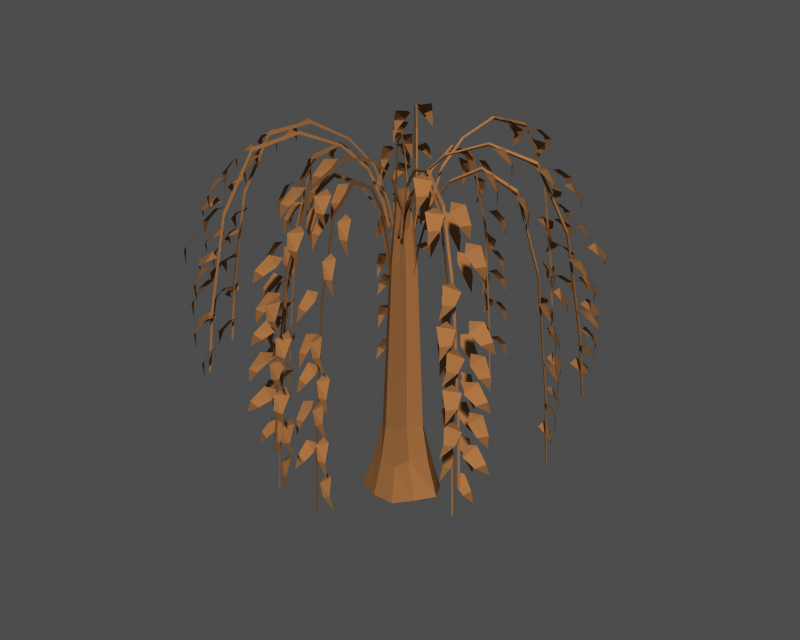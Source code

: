# Source: tree.blend  (saved by Blender 2.27.0; exported with 4.5.12 LTS)
import bpy
from mathutils import Matrix  # noqa: F401  (used for matrix-valued properties, if any)

bpy.ops.wm.read_factory_settings(use_empty=True)
scene = bpy.context.scene
scene.name = '1'

# ---- collections
col_collection_1 = bpy.data.collections.new('Collection 1'); scene.collection.children.link(col_collection_1)
col_collection_2 = bpy.data.collections.new('Collection 2'); scene.collection.children.link(col_collection_2)
col_collection_3 = bpy.data.collections.new('Collection 3'); scene.collection.children.link(col_collection_3)
col_collection_4 = bpy.data.collections.new('Collection 4'); scene.collection.children.link(col_collection_4)
col_collection_5 = bpy.data.collections.new('Collection 5'); scene.collection.children.link(col_collection_5)
col_collection_6 = bpy.data.collections.new('Collection 6'); scene.collection.children.link(col_collection_6)
col_collection_7 = bpy.data.collections.new('Collection 7'); scene.collection.children.link(col_collection_7)
col_collection_8 = bpy.data.collections.new('Collection 8'); scene.collection.children.link(col_collection_8)
col_collection_9 = bpy.data.collections.new('Collection 9'); scene.collection.children.link(col_collection_9)
col_collection_10 = bpy.data.collections.new('Collection 10'); scene.collection.children.link(col_collection_10)
col_collection_11 = bpy.data.collections.new('Collection 11'); scene.collection.children.link(col_collection_11)
col_collection_12 = bpy.data.collections.new('Collection 12'); scene.collection.children.link(col_collection_12)
col_collection_13 = bpy.data.collections.new('Collection 13'); scene.collection.children.link(col_collection_13)
col_collection_14 = bpy.data.collections.new('Collection 14'); scene.collection.children.link(col_collection_14)
col_collection_15 = bpy.data.collections.new('Collection 15'); scene.collection.children.link(col_collection_15)
col_collection_16 = bpy.data.collections.new('Collection 16'); scene.collection.children.link(col_collection_16)
col_collection_17 = bpy.data.collections.new('Collection 17'); scene.collection.children.link(col_collection_17)
col_collection_18 = bpy.data.collections.new('Collection 18'); scene.collection.children.link(col_collection_18)
col_collection_19 = bpy.data.collections.new('Collection 19'); scene.collection.children.link(col_collection_19)
col_collection_20 = bpy.data.collections.new('Collection 20'); scene.collection.children.link(col_collection_20)

# ---- materials (node trees are filled in below, after node groups)
mat_brown = bpy.data.materials.new('Brown')
mat_brown.alpha_threshold = 0.0
mat_brown.preview_render_type = 'FLAT'
mat_brown.diffuse_color = (0.5569, 0.3765, 0.2196, 1.0)
mat_brown.roughness = 0.0
mat_brown.line_color = (0.0, 0.0, 0.0, 1.0)

# ---- material node trees

# ---- meshes
me_mesh = bpy.data.meshes.new('Mesh')
me_mesh.from_pydata([(0.2066, 0.1288, -1.107), (0.2583, 0.02759, -1.107), (0.1802, -0.08893, -1.107), (0.097, -0.1903, -1.107), (-0.04056, -0.1936, -1.107), (-0.176, -0.1358, -1.107), (-0.09031, -0.02963, -1.107), (-0.05198, 0.07885, -1.107), (0.08404, 0.1442, -1.107), (0.1671, 0.08576, -0.8723), (0.2057, 0.01159, -0.8723), (0.1167, -0.05815, -0.8723), (0.08533, -0.149, -0.8723), (-0.01733, -0.1539, -0.8723), (-0.1034, -0.114, -0.8723), (-0.07179, -0.02813, -0.8723), (-0.02584, 0.05228, -0.8723), (0.07566, 0.07691, -0.8834), (0.141, 0.03607, -0.6484), (0.171, 0.001495, -0.6373), (0.09797, -0.05639, -0.6373), (0.07765, -0.122, -0.6373), (-0.001965, -0.1271, -0.6373), (-0.05563, -0.08945, -0.6373), (-0.03051, -0.03043, -0.6373), (-0.008556, 0.0343, -0.6373), (0.07013, 0.06974, -0.6373), (0.1118, 0.006104, 0.3708), (0.1312, -0.009094, 0.3754), (0.07957, -0.04382, 0.3754), (0.07061, -0.08923, 0.3754), (0.01896, -0.09249, 0.3754), (-0.01585, -0.0681, 0.3754), (0.006229, -0.02887, 0.3754), (0.01467, 0.01219, 0.3754), (0.06575, 0.03518, 0.3754), (0.08078, -0.02184, 0.7883), (0.0891, -0.02989, 0.7994), (0.0755, -0.04777, 0.7994), (0.06321, -0.06417, 0.7994), (0.0411, -0.06557, 0.7994), (0.02623, -0.05513, 0.7994), (0.03521, -0.03835, 0.7994), (0.03928, -0.02079, 0.7994), (0.06114, -0.01095, 0.7994), (-0.1266, -0.8165, 0.3009), (-0.08696, -0.8514, 0.3077), (-0.07816, -0.9038, 0.2178), (-0.0634, -0.8987, 0.1282), (-0.1218, -0.894, 0.2009), (-0.1513, -0.86, 0.263), (-0.08831, -0.7113, 0.6921), (-0.04753, -0.7445, 0.682), (-0.0499, -0.7944, 0.5874), (-0.0485, -0.7866, 0.4954), (-0.09516, -0.7862, 0.5874), (-0.1162, -0.755, 0.6609), (-0.1331, -0.805, -0.09222), (-0.09397, -0.8402, -0.08264), (-0.08337, -0.8931, -0.1714), (-0.06648, -0.8884, -0.26), (-0.1266, -0.8831, -0.191), (-0.1573, -0.8485, -0.1311), (-0.1134, -0.8129, -0.2959), (-0.07259, -0.8461, -0.306), (-0.07493, -0.896, -0.4005), (-0.07351, -0.8882, -0.4926), (-0.1202, -0.8878, -0.4005), (-0.1413, -0.8566, -0.327), (-0.1034, -0.7949, 0.07172), (-0.06264, -0.8281, 0.06165), (-0.06501, -0.878, -0.0329), (-0.06359, -0.8702, -0.125), (-0.1103, -0.8699, -0.0329), (-0.1314, -0.8386, 0.04053), (-0.06802, -0.5621, 0.8409), (-0.02725, -0.5953, 0.8308), (-0.02958, -0.6452, 0.7363), (-0.02817, -0.6374, 0.6442), (-0.07486, -0.637, 0.7363), (-0.09592, -0.6058, 0.8098), (-0.1171, -0.7843, -0.5448), (-0.07819, -0.8195, -0.5336), (-0.06664, -0.8727, -0.6217), (-0.04856, -0.8683, -0.7098), (-0.1095, -0.8625, -0.6428), (-0.1409, -0.8278, -0.5842), (-0.1505, -0.7369, 0.4857), (-0.1997, -0.7546, 0.4999), (-0.2279, -0.8095, 0.4252), (-0.2416, -0.8093, 0.3349), (-0.1838, -0.8175, 0.4081), (-0.1432, -0.7897, 0.4614), (-0.1423, -0.5848, 0.8403), (-0.1922, -0.6023, 0.8374), (-0.2092, -0.6593, 0.7581), (-0.2096, -0.6614, 0.6652), (-0.1639, -0.6675, 0.7581), (-0.1319, -0.6381, 0.823), (-0.1656, -0.8403, -0.7646), (-0.1592, -0.8468, -0.7672), (-0.1573, -0.8364, -0.762), (-0.1604, -0.8105, -0.3114), (-0.1535, -0.8166, -0.3043), (-0.1518, -0.8071, -0.3185), (-0.1464, -0.7299, 0.403), (-0.1382, -0.7351, 0.4162), (-0.1369, -0.728, 0.3898), (-0.123, -0.6005, 0.845), (-0.1144, -0.604, 0.8593), (-0.1137, -0.6003, 0.8307), (-0.08945, -0.4147, 0.9535), (-0.0804, -0.4161, 0.9651), (-0.08049, -0.4165, 0.9418), (-0.06018, -0.2531, 0.8681), (-0.0509, -0.2526, 0.8757), (-0.0517, -0.2569, 0.8603), (-0.04113, -0.1483, 0.7067), (-0.03173, -0.1461, 0.7113), (-0.03307, -0.1537, 0.7021), (-0.03051, -0.09022, 0.4677), (-0.0211, -0.08687, 0.4705), (-0.0229, -0.09664, 0.4647), (-0.02671, -0.06955, 0.3081), (-0.01739, -0.06585, 0.3103), (-0.01928, -0.07627, 0.306), (-0.148, -0.7708, 0.09564), (-0.1968, -0.7885, 0.1128), (-0.2268, -0.8431, 0.03931), (-0.2427, -0.8425, -0.05011), (-0.1832, -0.851, 0.01929), (-0.1413, -0.8234, 0.07037), (-0.1732, -0.7929, -0.1037), (-0.2232, -0.8105, -0.1066), (-0.2402, -0.8674, -0.186), (-0.2406, -0.8696, -0.2789), (-0.1949, -0.8756, -0.186), (-0.1628, -0.8463, -0.1211), (-0.1692, -0.7336, 0.2529), (-0.2191, -0.7511, 0.25), (-0.2361, -0.8081, 0.1707), (-0.2365, -0.8102, 0.07776), (-0.1908, -0.8162, 0.1707), (-0.1588, -0.7869, 0.2355), (-0.1065, -0.4242, 0.9453), (-0.1565, -0.4417, 0.9423), (-0.1735, -0.4987, 0.863), (-0.1739, -0.5009, 0.77), (-0.1282, -0.5069, 0.863), (-0.09617, -0.4775, 0.9279), (-0.1646, -0.7945, -0.3564), (-0.2131, -0.8123, -0.3378), (-0.2441, -0.8667, -0.4106), (-0.2612, -0.8659, -0.4995), (-0.2008, -0.8746, -0.4321), (-0.1582, -0.8471, -0.3823), (0.1592, -0.8219, 0.3009), (0.2083, -0.8412, 0.3077), (0.2346, -0.8875, 0.2178), (0.2467, -0.8776, 0.1282), (0.1902, -0.8932, 0.2009), (0.1508, -0.8713, 0.263), (0.1592, -0.71, 0.6921), (0.2089, -0.7273, 0.682), (0.2237, -0.775, 0.5874), (0.2224, -0.7672, 0.4954), (0.1783, -0.7828, 0.5874), (0.1479, -0.7606, 0.6609), (0.1491, -0.8134, -0.09222), (0.1979, -0.8331, -0.08264), (0.226, -0.8792, -0.1714), (0.2403, -0.869, -0.26), (0.182, -0.8845, -0.191), (0.1413, -0.8626, -0.1311), (0.1704, -0.8141, -0.2959), (0.22, -0.8313, -0.306), (0.2349, -0.879, -0.4005), (0.2335, -0.8712, -0.4926), (0.1896, -0.8868, -0.4005), (0.1591, -0.8647, -0.327), (0.1736, -0.7938, 0.07172), (0.2232, -0.811, 0.06165), (0.2381, -0.8587, -0.0329), (0.2368, -0.8509, -0.125), (0.1928, -0.8665, -0.0329), (0.1623, -0.8444, 0.04053), (0.1272, -0.5629, 0.8409), (0.1769, -0.5801, 0.8308), (0.1918, -0.6278, 0.7363), (0.1904, -0.62, 0.6442), (0.1464, -0.6356, 0.7363), (0.1159, -0.6135, 0.8098), (0.1571, -0.7884, -0.5448), (0.2057, -0.8083, -0.5336), (0.2347, -0.8543, -0.6217), (0.2503, -0.844, -0.7098), (0.191, -0.8594, -0.6428), (0.1496, -0.8374, -0.5842), (0.1095, -0.7554, 0.4857), (0.06939, -0.7888, 0.4999), (0.06165, -0.8501, 0.4252), (0.0486, -0.8545, 0.3349), (0.1057, -0.8425, 0.4081), (0.1344, -0.8025, 0.4614), (0.0652, -0.6096, 0.8403), (0.02427, -0.6431, 0.8374), (0.02779, -0.7025, 0.7581), (0.02818, -0.7046, 0.6652), (0.07317, -0.6947, 0.7581), (0.0932, -0.6561, 0.823), (0.1307, -0.8576, -0.7646), (0.139, -0.8616, -0.7672), (0.1372, -0.8511, -0.762), (0.1254, -0.8279, -0.3114), (0.134, -0.8313, -0.3043), (0.1323, -0.8218, -0.3185), (0.111, -0.7474, 0.403), (0.1205, -0.7494, 0.4162), (0.1192, -0.7423, 0.3898), (0.08866, -0.6178, 0.845), (0.09797, -0.6181, 0.8593), (0.09732, -0.6145, 0.8307), (0.05666, -0.4317, 0.9535), (0.06569, -0.43, 0.9651), (0.06572, -0.4303, 0.9418), (0.02895, -0.2699, 0.8681), (0.03746, -0.2662, 0.8757), (0.0382, -0.2705, 0.8603), (0.01096, -0.1648, 0.7067), (0.01906, -0.1595, 0.7113), (0.02037, -0.1672, 0.7021), (0.001072, -0.1066, 0.4677), (0.008747, -0.1003, 0.4705), (0.01045, -0.1101, 0.4647), (-0.002415, -0.08591, 0.3081), (0.00507, -0.07926, 0.3103), (0.006863, -0.08969, 0.306), (0.1234, -0.7863, 0.09564), (0.0837, -0.8197, 0.1128), (0.07416, -0.8813, 0.03931), (0.05896, -0.8861, -0.05011), (0.1178, -0.8738, 0.01929), (0.1478, -0.8335, 0.07037), (0.1073, -0.8158, -0.1037), (0.06638, -0.8493, -0.1066), (0.0699, -0.9087, -0.186), (0.07029, -0.9109, -0.2789), (0.1152, -0.9009, -0.186), (0.1353, -0.8624, -0.1211), (0.0908, -0.7586, 0.2529), (0.04987, -0.7921, 0.25), (0.05339, -0.8515, 0.1707), (0.05378, -0.8537, 0.07776), (0.09877, -0.8437, 0.1707), (0.1188, -0.8052, 0.2355), (0.04386, -0.4465, 0.9453), (0.002895, -0.48, 0.9423), (0.006443, -0.5394, 0.863), (0.006802, -0.5415, 0.77), (0.0518, -0.5316, 0.863), (0.07186, -0.493, 0.9279), (0.1159, -0.8143, -0.3564), (0.07647, -0.8476, -0.3378), (0.06594, -0.9094, -0.4106), (0.04955, -0.9144, -0.4995), (0.1093, -0.9019, -0.4321), (0.1399, -0.8616, -0.3823), (0.699, -0.3788, 0.3009), (0.7458, -0.3543, 0.3077), (0.7979, -0.3649, 0.2178), (0.7984, -0.3493, 0.1282), (0.7731, -0.4022, 0.2009), (0.7307, -0.4175, 0.263), (0.6145, -0.3054, 0.6921), (0.6601, -0.2792, 0.682), (0.7059, -0.2993, 0.5874), (0.6991, -0.2952, 0.4954), (0.682, -0.3386, 0.5874), (0.6453, -0.3471, 0.6609), (0.686, -0.3808, -0.09222), (0.7328, -0.3568, -0.08264), (0.786, -0.3659, -0.1714), (0.7877, -0.3485, -0.26), (0.7612, -0.4027, -0.191), (0.718, -0.4189, -0.1311), (0.7004, -0.3652, -0.2959), (0.746, -0.339, -0.306), (0.7918, -0.3591, -0.4005), (0.785, -0.355, -0.4926), (0.7679, -0.3984, -0.4005), (0.7312, -0.4069, -0.327), (0.6872, -0.3494, 0.07172), (0.7328, -0.3233, 0.06165), (0.7785, -0.3434, -0.0329), (0.7717, -0.3393, -0.125), (0.7547, -0.3827, -0.0329), (0.718, -0.3912, 0.04053), (0.4825, -0.2329, 0.8409), (0.5281, -0.2068, 0.8308), (0.5739, -0.2269, 0.7363), (0.5671, -0.2227, 0.6442), (0.55, -0.2662, 0.7363), (0.5133, -0.2747, 0.8098), (0.6723, -0.3584, -0.5448), (0.7192, -0.3347, -0.5336), (0.7729, -0.343, -0.6217), (0.7754, -0.3245, -0.7098), (0.7481, -0.3794, -0.6428), (0.7044, -0.3962, -0.5842), (0.6161, -0.3727, 0.4857), (0.6151, -0.4248, 0.4999), (0.6562, -0.4709, 0.4252), (0.6511, -0.4836, 0.3349), (0.6794, -0.4326, 0.4081), (0.668, -0.3847, 0.4614), (0.4771, -0.3104, 0.8403), (0.4755, -0.3633, 0.8374), (0.5226, -0.3996, 0.7581), (0.5245, -0.4007, 0.6652), (0.5465, -0.3602, 0.7581), (0.5306, -0.3198, 0.823), (0.7072, -0.4237, -0.7646), (0.7157, -0.4201, -0.7672), (0.7066, -0.4146, -0.762), (0.6813, -0.4082, -0.3114), (0.6895, -0.4039, -0.3043), (0.6813, -0.399, -0.3185), (0.6112, -0.3662, 0.403), (0.6189, -0.3605, 0.4162), (0.6127, -0.3567, 0.3898), (0.4987, -0.2981, 0.845), (0.505, -0.2913, 0.8593), (0.5018, -0.2894, 0.8307), (0.3372, -0.2001, 0.9535), (0.3418, -0.1922, 0.9651), (0.3421, -0.1924, 0.9418), (0.1969, -0.1149, 0.8681), (0.1997, -0.1061, 0.8757), (0.2035, -0.1083, 0.8603), (0.1058, -0.05957, 0.7067), (0.1071, -0.04996, 0.7113), (0.1137, -0.05399, 0.7021), (0.05544, -0.02884, 0.4677), (0.05567, -0.01888, 0.4705), (0.06414, -0.02402, 0.4647), (0.03749, -0.01787, 0.3081), (0.0374, -0.007866, 0.3103), (0.04641, -0.01336, 0.306), (0.6487, -0.3824, 0.09564), (0.6478, -0.4343, 0.1128), (0.688, -0.4819, 0.03931), (0.6817, -0.4965, -0.05011), (0.711, -0.444, 0.01929), (0.7002, -0.395, 0.07037), (0.6603, -0.4139, -0.1037), (0.6588, -0.4668, -0.1066), (0.7059, -0.5031, -0.186), (0.7078, -0.5042, -0.2789), (0.7297, -0.4637, -0.186), (0.7138, -0.4233, -0.1211), (0.6063, -0.3888, 0.2529), (0.6048, -0.4417, 0.25), (0.6519, -0.478, 0.1707), (0.6538, -0.4792, 0.07776), (0.6758, -0.4387, 0.1707), (0.6599, -0.3982, 0.2355), (0.34, -0.2195, 0.9453), (0.3385, -0.2724, 0.9423), (0.3856, -0.3087, 0.863), (0.3874, -0.3098, 0.77), (0.4094, -0.2694, 0.863), (0.3935, -0.2289, 0.9279), (0.6648, -0.4064, -0.3564), (0.6641, -0.4581, -0.3378), (0.7038, -0.5065, -0.4106), (0.6968, -0.5222, -0.4995), (0.7266, -0.4689, -0.4321), (0.7163, -0.4193, -0.3823), (0.7871, 0.318, 0.3009), (0.7934, 0.3704, 0.3077), (0.8317, 0.4074, 0.2178), (0.8191, 0.4166, 0.1282), (0.8483, 0.3658, 0.2009), (0.837, 0.3222, 0.263), (0.6787, 0.29, 0.6921), (0.683, 0.3424, 0.682), (0.7255, 0.3687, 0.5874), (0.7183, 0.3655, 0.4954), (0.7444, 0.3268, 0.5874), (0.7306, 0.2917, 0.6609), (0.7814, 0.3061, -0.09222), (0.7882, 0.3583, -0.08264), (0.8258, 0.397, -0.1714), (0.8124, 0.4083, -0.26), (0.842, 0.3557, -0.191), (0.8309, 0.3109, -0.1311), (0.7767, 0.3269, -0.2959), (0.7809, 0.3793, -0.306), (0.8234, 0.4056, -0.4005), (0.8162, 0.4024, -0.4926), (0.8423, 0.3637, -0.4005), (0.8285, 0.3286, -0.327), (0.7562, 0.3249, 0.07172), (0.7605, 0.3773, 0.06165), (0.803, 0.4036, -0.0329), (0.7957, 0.4004, -0.125), (0.8219, 0.3617, -0.0329), (0.8081, 0.3266, 0.04053), (0.5443, 0.2222, 0.8409), (0.5486, 0.2746, 0.8308), (0.5911, 0.3009, 0.7363), (0.5838, 0.2977, 0.6442), (0.6099, 0.259, 0.7363), (0.5961, 0.2239, 0.8098), (0.7552, 0.3076, -0.5448), (0.7622, 0.3596, -0.5336), (0.7995, 0.3992, -0.6217), (0.7856, 0.4117, -0.7098), (0.8154, 0.3582, -0.6428), (0.8045, 0.3126, -0.5842), (0.7351, 0.2532, 0.4857), (0.7775, 0.2228, 0.4999), (0.8388, 0.2306, 0.4252), (0.8464, 0.2191, 0.3349), (0.8204, 0.2714, 0.4081), (0.7745, 0.2892, 0.4614), (0.6051, 0.1738, 0.8403), (0.6478, 0.1426, 0.8374), (0.7043, 0.1609, 0.7581), (0.7064, 0.1618, 0.6652), (0.6855, 0.2028, 0.7581), (0.6431, 0.2126, 0.823), (0.8288, 0.2994, -0.7646), (0.8305, 0.3083, -0.7672), (0.8209, 0.304, -0.762), (0.8013, 0.2868, -0.3114), (0.8025, 0.2959, -0.3043), (0.7937, 0.292, -0.3185), (0.727, 0.2527, 0.403), (0.7266, 0.2624, 0.4162), (0.72, 0.2594, 0.3898), (0.6072, 0.1986, 0.845), (0.6051, 0.2077, 0.8593), (0.6017, 0.2062, 0.8307), (0.435, 0.121, 0.9535), (0.431, 0.1293, 0.9651), (0.4314, 0.1295, 0.9418), (0.2853, 0.05367, 0.8681), (0.2795, 0.061, 0.8757), (0.2835, 0.06281, 0.8603), (0.188, 0.009968, 0.7067), (0.1809, 0.01648, 0.7113), (0.1879, 0.01965, 0.7021), (0.1342, -0.01418, 0.4677), (0.1261, -0.008326, 0.4705), (0.1352, -0.004253, 0.4647), (0.115, -0.02274, 0.3081), (0.1067, -0.01717, 0.3103), (0.1163, -0.01282, 0.306), (0.7616, 0.2745, 0.0957), (0.8039, 0.2444, 0.1128), (0.8659, 0.2505, 0.03931), (0.8743, 0.237, -0.05011), (0.8477, 0.2909, 0.01929), (0.8012, 0.3099, 0.07037), (0.7942, 0.2662, -0.1037), (0.8369, 0.235, -0.1066), (0.8935, 0.2533, -0.186), (0.8954, 0.2542, -0.2789), (0.8746, 0.2952, -0.186), (0.8322, 0.305, -0.1211), (0.7429, 0.2359, 0.2529), (0.7856, 0.2047, 0.25), (0.8422, 0.223, 0.1707), (0.8442, 0.2239, 0.07776), (0.8233, 0.2649, 0.1707), (0.781, 0.2747, 0.2355), (0.4525, 0.1123, 0.9453), (0.4952, 0.08111, 0.9423), (0.5518, 0.09938, 0.863), (0.5538, 0.1003, 0.77), (0.5329, 0.1413, 0.863), (0.4906, 0.1511, 0.9279), (0.7905, 0.2742, -0.3564), (0.8327, 0.2443, -0.3378), (0.8951, 0.2496, -0.4106), (0.9041, 0.235, -0.4995), (0.877, 0.2897, -0.4321), (0.8303, 0.3093, -0.3823), (0.08526, 0.7193, 0.3009), (0.0411, 0.7482, 0.3077), (0.02485, 0.7988, 0.2178), (0.011, 0.7916, 0.1282), (0.06948, 0.7954, 0.2009), (0.1036, 0.7659, 0.263), (0.06248, 0.6097, 0.6921), (0.01743, 0.6367, 0.682), (0.01256, 0.6865, 0.5874), (0.0123, 0.6785, 0.4954), (0.05854, 0.6849, 0.5874), (0.08389, 0.657, 0.6609), (0.09343, 0.7089, -0.09222), (0.04962, 0.7381, -0.08264), (0.03157, 0.7889, -0.1714), (0.01551, 0.7819, -0.26), (0.07573, 0.7852, -0.191), (0.1111, 0.7555, -0.1311), (0.07272, 0.7139, -0.2959), (0.02761, 0.7409, -0.306), (0.02277, 0.7906, -0.4005), (0.02248, 0.7827, -0.4926), (0.06875, 0.789, -0.4005), (0.0941, 0.7611, -0.327), (0.06549, 0.6947, 0.07172), (0.02037, 0.7217, 0.06165), (0.01551, 0.7714, -0.0329), (0.01525, 0.7635, -0.125), (0.06152, 0.7698, -0.0329), (0.08686, 0.7419, 0.04053), (0.06383, 0.4591, 0.8409), (0.0187, 0.4862, 0.8308), (0.01387, 0.5359, 0.7363), (0.01358, 0.528, 0.6442), (0.05986, 0.5343, 0.7363), (0.0852, 0.5064, 0.8098), (0.08052, 0.6861, -0.5448), (0.03695, 0.7154, -0.5336), (0.0179, 0.7663, -0.6217), (0.0006294, 0.7594, -0.7098), (0.06178, 0.7625, -0.6428), (0.09781, 0.7325, -0.5842), (0.1204, 0.644, 0.4857), (0.1665, 0.6686, 0.4999), (0.1865, 0.727, 0.4252), (0.2002, 0.7287, 0.3349), (0.1418, 0.7285, 0.4081), (0.1055, 0.6952, 0.4614), (0.1341, 0.4923, 0.8403), (0.181, 0.5168, 0.8374), (0.1896, 0.5756, 0.7581), (0.1897, 0.5778, 0.6652), (0.1436, 0.5772, 0.7581), (0.1161, 0.5435, 0.823), (0.1204, 0.7484, -0.7646), (0.1132, 0.754, -0.7672), (0.1128, 0.7434, -0.762), (0.1196, 0.7182, -0.3114), (0.1119, 0.7233, -0.3043), (0.1116, 0.7137, -0.3185), (0.1173, 0.6365, 0.403), (0.1084, 0.6404, 0.4162), (0.1082, 0.6332, 0.3898), (0.1128, 0.5051, 0.845), (0.1037, 0.5073, 0.8593), (0.1036, 0.5036, 0.8307), (0.1062, 0.3164, 0.9535), (0.09704, 0.3165, 0.9651), (0.09704, 0.3169, 0.9418), (0.1004, 0.1523, 0.8681), (0.09128, 0.1504, 0.8757), (0.09147, 0.1548, 0.8603), (0.0966, 0.04579, 0.7067), (0.0876, 0.04223, 0.7113), (0.08789, 0.04997, 0.7021), (0.09442, -0.01321, 0.4677), (0.08561, -0.01786, 0.4705), (0.08597, -0.007946, 0.4647), (0.09362, -0.03421, 0.3081), (0.08495, -0.0392, 0.3103), (0.08533, -0.02863, 0.306), (0.1131, 0.6772, 0.0957), (0.1587, 0.7017, 0.1128), (0.1806, 0.7601, 0.03931), (0.1965, 0.7617, -0.05011), (0.1364, 0.7616, 0.01929), (0.09883, 0.7283, 0.07037), (0.1349, 0.7027, -0.1037), (0.1817, 0.7272, -0.1066), (0.1903, 0.7861, -0.186), (0.1904, 0.7882, -0.2789), (0.1444, 0.7877, -0.186), (0.1169, 0.754, -0.1211), (0.1393, 0.6434, 0.2529), (0.1863, 0.6679, 0.25), (0.1949, 0.7267, 0.1707), (0.195, 0.7289, 0.07776), (0.1489, 0.7283, 0.1707), (0.1214, 0.6947, 0.2355), (0.1217, 0.3282, 0.9453), (0.1687, 0.3527, 0.9423), (0.1773, 0.4116, 0.863), (0.1774, 0.4138, 0.77), (0.1313, 0.4132, 0.863), (0.1038, 0.3795, 0.9279), (0.1261, 0.703, -0.3564), (0.1715, 0.7276, -0.3378), (0.1944, 0.7859, -0.4106), (0.2115, 0.7875, -0.4995), (0.1504, 0.7875, -0.4321), (0.1122, 0.7542, -0.3823), (-0.5592, 0.5638, 0.3009), (-0.61, 0.5496, 0.3077), (-0.6588, 0.5708, 0.2178), (-0.6626, 0.5556, 0.1282), (-0.6268, 0.6021, 0.2009), (-0.5822, 0.6083, 0.263), (-0.4918, 0.4744, 0.6921), (-0.5419, 0.4583, 0.682), (-0.5825, 0.4875, 0.5874), (-0.5767, 0.4821, 0.4954), (-0.551, 0.521, 0.5874), (-0.5133, 0.5217, 0.6609), (-0.546, 0.5631, -0.09222), (-0.5969, 0.5494, -0.08264), (-0.647, 0.5693, -0.1714), (-0.6523, 0.5526, -0.26), (-0.6151, 0.6001, -0.191), (-0.5694, 0.6071, -0.1311), (-0.5634, 0.5508, -0.2959), (-0.6134, 0.5347, -0.306), (-0.654, 0.5639, -0.4005), (-0.6482, 0.5584, -0.4926), (-0.6225, 0.5974, -0.4005), (-0.5848, 0.598, -0.327), (-0.5537, 0.5327, 0.07172), (-0.6038, 0.5166, 0.06165), (-0.6444, 0.5457, -0.0329), (-0.6386, 0.5403, -0.125), (-0.6128, 0.5793, -0.0329), (-0.5752, 0.5799, 0.04053), (-0.3778, 0.3762, 0.8409), (-0.4278, 0.3601, 0.8308), (-0.4684, 0.3892, 0.7363), (-0.4626, 0.3838, 0.6442), (-0.4368, 0.4227, 0.7363), (-0.3992, 0.4234, 0.8098), (-0.5374, 0.5383, -0.5448), (-0.5881, 0.5249, -0.5336), (-0.639, 0.5442, -0.6217), (-0.6452, 0.5266, -0.7098), (-0.6072, 0.5746, -0.6428), (-0.5609, 0.582, -0.5842), (-0.4794, 0.5406, 0.4857), (-0.4675, 0.5914, 0.4999), (-0.4982, 0.645, 0.4252), (-0.4905, 0.6564, 0.3349), (-0.5289, 0.6124, 0.4081), (-0.5277, 0.5632, 0.4614), (-0.3563, 0.4508, 0.8403), (-0.3439, 0.5022, 0.8374), (-0.3824, 0.5475, 0.7581), (-0.384, 0.549, 0.6652), (-0.4139, 0.514, 0.7581), (-0.4067, 0.4711, 0.823), (-0.5579, 0.6095, -0.7646), (-0.5669, 0.6077, -0.7672), (-0.5592, 0.6004, -0.762), (-0.5358, 0.5889, -0.3114), (-0.5447, 0.5865, -0.3043), (-0.5377, 0.5799, -0.3185), (-0.4759, 0.5333, 0.403), (-0.4847, 0.5292, 0.4162), (-0.4794, 0.5243, 0.3898), (-0.38, 0.4432, 0.845), (-0.3876, 0.4379, 0.8593), (-0.3849, 0.4354, 0.8307), (-0.2425, 0.3139, 0.9535), (-0.2486, 0.3071, 0.9651), (-0.2489, 0.3073, 0.9418), (-0.1229, 0.2013, 0.8681), (-0.1275, 0.1932, 0.8757), (-0.1307, 0.1963, 0.8603), (-0.04536, 0.1283, 0.7067), (-0.04863, 0.1191, 0.7113), (-0.05425, 0.1245, 0.7021), (-0.002415, 0.08772, 0.4677), (-0.004757, 0.07802, 0.4705), (-0.01195, 0.08483, 0.4647), (0.01281, 0.07327, 0.3081), (0.01084, 0.06346, 0.3103), (0.003147, 0.07071, 0.306), (-0.5092, 0.5569, 0.0957), (-0.4976, 0.6075, 0.1128), (-0.527, 0.6624, 0.03931), (-0.5177, 0.6754, -0.05011), (-0.5574, 0.6301, 0.01929), (-0.557, 0.58, 0.07037), (-0.5141, 0.5901, -0.1037), (-0.5016, 0.6416, -0.1066), (-0.5401, 0.6868, -0.186), (-0.5417, 0.6884, -0.2789), (-0.5716, 0.6533, -0.186), (-0.5645, 0.6105, -0.1211), (-0.4665, 0.5544, 0.2529), (-0.454, 0.6058, 0.25), (-0.4925, 0.6511, 0.1707), (-0.4941, 0.6526, 0.07776), (-0.524, 0.6176, 0.1707), (-0.5168, 0.5747, 0.2355), (-0.2411, 0.3334, 0.9453), (-0.2286, 0.3848, 0.9423), (-0.2672, 0.4301, 0.863), (-0.2688, 0.4316, 0.77), (-0.2987, 0.3966, 0.863), (-0.2915, 0.3537, 0.9279), (-0.52, 0.5838, -0.3564), (-0.5086, 0.6341, -0.3378), (-0.5373, 0.6898, -0.4106), (-0.5273, 0.7037, -0.4995), (-0.5675, 0.6577, -0.4321), (-0.5677, 0.607, -0.3823), (-0.7838, -0.1185, 0.3009), (-0.8041, -0.1672, 0.3077), (-0.851, -0.1924, 0.2178), (-0.8414, -0.2047, 0.1282), (-0.8557, -0.1479, 0.2009), (-0.833, -0.109, 0.263), (-0.6719, -0.1209, 0.6921), (-0.6903, -0.1702, 0.682), (-0.7383, -0.184, 0.5874), (-0.7304, -0.1828, 0.4954), (-0.7451, -0.1385, 0.5874), (-0.7223, -0.1085, 0.6609), (-0.7751, -0.1086, -0.09222), (-0.7958, -0.157, -0.08264), (-0.8425, -0.184, -0.1714), (-0.8327, -0.1985, -0.26), (-0.8469, -0.1399, -0.191), (-0.824, -0.0997, -0.1311), (-0.7762, -0.1298, -0.2959), (-0.7945, -0.1791, -0.306), (-0.8425, -0.1929, -0.4005), (-0.8347, -0.1918, -0.4926), (-0.8494, -0.1474, -0.4005), (-0.8265, -0.1174, -0.327), (-0.756, -0.1335, 0.07172), (-0.7743, -0.1827, 0.06165), (-0.8223, -0.1966, -0.0329), (-0.8145, -0.1954, -0.125), (-0.8291, -0.151, -0.0329), (-0.8063, -0.121, 0.04053), (-0.5241, -0.09216, 0.8409), (-0.5424, -0.1414, 0.8308), (-0.5905, -0.1553, 0.7363), (-0.5826, -0.1541, 0.6442), (-0.5973, -0.1097, 0.7363), (-0.5744, -0.07974, 0.8098), (-0.7503, -0.1171, -0.5448), (-0.7712, -0.1653, -0.5336), (-0.8178, -0.1933, -0.6217), (-0.8079, -0.209, -0.7098), (-0.822, -0.1494, -0.6428), (-0.7991, -0.1086, -0.5842), (-0.7162, -0.0702, 0.4857), (-0.7487, -0.02938, 0.4999), (-0.8098, -0.02031, 0.4252), (-0.814, -0.007193, 0.3349), (-0.8032, -0.06457, 0.4081), (-0.7638, -0.09413, 0.4614), (-0.5695, -0.02912, 0.8403), (-0.6021, 0.01253, 0.8374), (-0.6615, 0.0103, 0.7581), (-0.6637, 0.009974, 0.6652), (-0.6547, -0.03522, 0.7581), (-0.6166, -0.05611, 0.823), (-0.8189, -0.08921, -0.7646), (-0.823, -0.09737, -0.7672), (-0.8125, -0.09581, -0.762), (-0.789, -0.08453, -0.3114), (-0.7926, -0.09305, -0.3043), (-0.7831, -0.09163, -0.3185), (-0.7083, -0.07192, 0.403), (-0.7105, -0.08133, 0.4162), (-0.7033, -0.08025, 0.3898), (-0.5782, -0.05241, 0.845), (-0.5787, -0.0617, 0.8593), (-0.575, -0.06114, 0.8307), (-0.3914, -0.02447, 0.9535), (-0.3899, -0.03351, 0.9651), (-0.3903, -0.03355, 0.9418), (-0.229, -0.000267, 0.8681), (-0.2256, -0.008881, 0.8757), (-0.2299, -0.009525, 0.8603), (-0.1236, 0.01541, 0.7067), (-0.1185, 0.007196, 0.7113), (-0.1262, 0.006054, 0.7021), (-0.06526, 0.02402, 0.4677), (-0.05906, 0.0162, 0.4705), (-0.06884, 0.01473, 0.4647), (-0.04446, 0.02705, 0.3081), (-0.03794, 0.01943, 0.3103), (-0.04843, 0.01787, 0.306), (-0.7474, -0.08346, 0.09564), (-0.78, -0.04303, 0.1128), (-0.8413, -0.03215, 0.03931), (-0.8458, -0.01684, -0.05011), (-0.8347, -0.07595, 0.01929), (-0.7952, -0.1068, 0.07037), (-0.7766, -0.06672, -0.1037), (-0.8092, -0.02507, -0.1066), (-0.8686, -0.0273, -0.186), (-0.8708, -0.02762, -0.2789), (-0.8618, -0.07281, -0.186), (-0.8237, -0.09371, -0.1211), (-0.719, -0.05147, 0.2529), (-0.7517, -0.009823, 0.25), (-0.8111, -0.01205, 0.1707), (-0.8132, -0.01238, 0.07776), (-0.8043, -0.05757, 0.1707), (-0.7662, -0.07846, 0.2355), (-0.4059, -0.01133, 0.9453), (-0.4386, 0.03032, 0.9423), (-0.498, 0.02809, 0.863), (-0.5002, 0.02776, 0.77), (-0.4912, -0.01743, 0.863), (-0.4531, -0.03832, 0.9279), (-0.7752, -0.07538, -0.3564), (-0.8077, -0.03519, -0.3378), (-0.8692, -0.02332, -0.4106), (-0.8739, -0.006811, -0.4995), (-0.8627, -0.06685, -0.4321), (-0.823, -0.09836, -0.3823), (-0.9368, -0.404, 0.565), (-0.949, -0.4719, 0.5706), (-1.002, -0.5173, 0.4971), (-0.9859, -0.5303, 0.424), (-1.02, -0.4618, 0.4834), (-1.002, -0.4058, 0.5341), (-0.7935, -0.3755, 0.8844), (-0.8029, -0.4435, 0.8762), (-0.8603, -0.4747, 0.799), (-0.8506, -0.471, 0.7238), (-0.8818, -0.4186, 0.799), (-0.8612, -0.3739, 0.859), (-0.9286, -0.3889, 0.244), (-0.9412, -0.4565, 0.2518), (-0.9931, -0.5042, 0.1793), (-0.9765, -0.5199, 0.1069), (-1.011, -0.4491, 0.1633), (-0.9935, -0.3915, 0.2122), (-0.9239, -0.4163, 0.0777), (-0.9334, -0.4844, 0.06946), (-0.9907, -0.5156, -0.007751), (-0.981, -0.5118, -0.08289), (-1.012, -0.4595, -0.007751), (-0.9916, -0.4147, 0.05225), (-0.8971, -0.4153, 0.3779), (-0.9065, -0.4833, 0.3696), (-0.9639, -0.5145, 0.2924), (-0.9542, -0.5108, 0.2172), (-0.9855, -0.4584, 0.2924), (-0.9648, -0.4137, 0.3524), (-0.6131, -0.297, 1.006), (-0.6226, -0.3651, 0.9977), (-0.6799, -0.3963, 0.9205), (-0.6702, -0.3925, 0.8453), (-0.7015, -0.3402, 0.9205), (-0.6808, -0.2954, 0.9805), (-0.8945, -0.3928, -0.1255), (-0.9075, -0.4601, -0.1165), (-0.959, -0.509, -0.1884), (-0.9419, -0.5263, -0.2603), (-0.9767, -0.4543, -0.2056), (-0.9592, -0.3957, -0.1578), (-0.8643, -0.3233, 0.7158), (-0.9173, -0.2805, 0.7275), (-0.9978, -0.2862, 0.6665), (-1.007, -0.2707, 0.5928), (-0.9768, -0.3408, 0.6525), (-0.9183, -0.3673, 0.696), (-0.6888, -0.2295, 1.005), (-0.7422, -0.1856, 1.003), (-0.8173, -0.2052, 0.9383), (-0.82, -0.2063, 0.8624), (-0.7958, -0.2614, 0.9383), (-0.7413, -0.2772, 0.9913), (-0.9898, -0.3766, -0.3051), (-0.9928, -0.3882, -0.3071), (-0.9799, -0.3832, -0.3029), (-0.9531, -0.3622, 0.065), (-0.9552, -0.3741, 0.0708), (-0.9435, -0.3696, 0.05927), (-0.8537, -0.3233, 0.6483), (-0.8539, -0.3359, 0.6592), (-0.8451, -0.3325, 0.6376), (-0.6934, -0.2617, 1.009), (-0.6913, -0.2736, 1.021), (-0.6868, -0.2719, 0.9976), (-0.4631, -0.1732, 1.098), (-0.4585, -0.1843, 1.107), (-0.459, -0.1845, 1.088), (-0.2628, -0.09645, 1.028), (-0.2559, -0.1064, 1.034), (-0.2613, -0.1085, 1.022), (-0.1328, -0.04666, 0.8964), (-0.124, -0.05568, 0.9001), (-0.1334, -0.0593, 0.8926), (-0.06079, -0.01917, 0.7011), (-0.0507, -0.02739, 0.7035), (-0.06283, -0.03204, 0.6987), (-0.03511, -0.009426, 0.5709), (-0.02472, -0.01731, 0.5726), (-0.03762, -0.02226, 0.5692), (-0.9004, -0.3491, 0.3975), (-0.9532, -0.3067, 0.4114), (-1.035, -0.3102, 0.3513), (-1.045, -0.2919, 0.2783), (-1.014, -0.3642, 0.3351), (-0.9546, -0.3923, 0.3768), (-0.9422, -0.336, 0.2346), (-0.9956, -0.2921, 0.2322), (-1.071, -0.3117, 0.1674), (-1.073, -0.3128, 0.09155), (-1.049, -0.3678, 0.1674), (-0.9947, -0.3837, 0.2205), (-0.8731, -0.3003, 0.5258), (-0.9266, -0.2564, 0.5234), (-1.002, -0.276, 0.4586), (-1.004, -0.277, 0.3828), (-0.9801, -0.3321, 0.4586), (-0.9256, -0.348, 0.5117), (-0.4853, -0.1606, 1.091), (-0.5387, -0.1167, 1.089), (-0.6138, -0.1363, 1.024), (-0.6165, -0.1374, 0.9481), (-0.5923, -0.1924, 1.024), (-0.5378, -0.2083, 1.077), (-0.9381, -0.3467, 0.02826), (-0.9908, -0.3046, 0.04352), (-1.073, -0.3068, -0.01593), (-1.083, -0.2871, -0.0885), (-1.052, -0.3605, -0.03345), (-0.9925, -0.3895, 0.007202), (-0.7493, -0.7268, 0.565), (-0.7375, -0.7947, 0.5706), (-0.7714, -0.8554, 0.4971), (-0.7522, -0.8622, 0.424), (-0.8079, -0.8097, 0.4834), (-0.8101, -0.7509, 0.5341), (-0.6244, -0.651, 0.8844), (-0.61, -0.7181, 0.8762), (-0.6532, -0.7671, 0.799), (-0.6454, -0.7602, 0.7238), (-0.6927, -0.7217, 0.799), (-0.6886, -0.6726, 0.859), (-0.7467, -0.7098, 0.244), (-0.7355, -0.7776, 0.2518), (-0.768, -0.8402, 0.1793), (-0.747, -0.8493, 0.1069), (-0.8038, -0.7947, 0.1633), (-0.8068, -0.7344, 0.2122), (-0.7329, -0.734, 0.0777), (-0.7186, -0.8011, 0.06946), (-0.7618, -0.8501, -0.007751), (-0.7539, -0.8433, -0.08289), (-0.8012, -0.8047, -0.007751), (-0.7971, -0.7556, 0.05225), (-0.7081, -0.7238, 0.3779), (-0.6937, -0.7909, 0.3696), (-0.737, -0.8399, 0.2924), (-0.7291, -0.8331, 0.2172), (-0.7764, -0.7945, 0.2924), (-0.7723, -0.7455, 0.3524), (-0.4817, -0.5156, 1.006), (-0.4673, -0.5827, 0.9977), (-0.5105, -0.6317, 0.9205), (-0.5027, -0.6249, 0.8453), (-0.55, -0.5863, 0.9205), (-0.5459, -0.5372, 0.9805), (-0.7133, -0.7018, -0.1255), (-0.7025, -0.7695, -0.1165), (-0.7342, -0.8331, -0.1884), (-0.7122, -0.8434, -0.2603), (-0.7696, -0.7877, -0.2056), (-0.7731, -0.7266, -0.1578), (-0.7087, -0.6262, 0.7158), (-0.7732, -0.6041, 0.7275), (-0.8469, -0.6369, 0.6665), (-0.8607, -0.6254, 0.5928), (-0.8085, -0.6811, 0.6525), (-0.7444, -0.686, 0.696), (-0.5759, -0.478, 1.005), (-0.6411, -0.455, 1.003), (-0.705, -0.4991, 0.9383), (-0.7071, -0.501, 0.8624), (-0.6655, -0.5445, 0.9383), (-0.6089, -0.5408, 0.9913), (-0.8085, -0.7192, -0.3051), (-0.8073, -0.7311, -0.3071), (-0.7969, -0.722, -0.3029), (-0.7789, -0.6931, 0.065), (-0.7769, -0.705, 0.0708), (-0.7674, -0.6967, 0.05927), (-0.6987, -0.6225, 0.6483), (-0.6946, -0.6345, 0.6592), (-0.6875, -0.6283, 0.6376), (-0.5692, -0.5098, 1.009), (-0.5632, -0.5203, 1.021), (-0.5596, -0.5171, 0.9976), (-0.383, -0.3479, 1.098), (-0.375, -0.3568, 1.107), (-0.3754, -0.3571, 1.088), (-0.2212, -0.2073, 1.028), (-0.2112, -0.2143, 1.034), (-0.2156, -0.2181, 1.022), (-0.116, -0.116, 0.8964), (-0.1046, -0.1215, 0.9001), (-0.1122, -0.1281, 0.8926), (-0.05774, -0.06556, 0.7011), (-0.04542, -0.06984, 0.7035), (-0.05522, -0.07833, 0.6987), (-0.03697, -0.04763, 0.5709), (-0.02446, -0.05147, 0.5726), (-0.03489, -0.06053, 0.5692), (-0.7338, -0.6627, 0.3975), (-0.798, -0.641, 0.4114), (-0.8732, -0.6721, 0.3513), (-0.8889, -0.6584, 0.2783), (-0.8352, -0.7157, 0.3351), (-0.77, -0.7219, 0.3768), (-0.7776, -0.6647, 0.2346), (-0.8429, -0.6417, 0.2322), (-0.9067, -0.6859, 0.1674), (-0.9089, -0.6878, 0.09155), (-0.8673, -0.7313, 0.1674), (-0.8107, -0.7275, 0.2205), (-0.7249, -0.6075, 0.5258), (-0.7901, -0.5846, 0.5234), (-0.854, -0.6287, 0.4586), (-0.8562, -0.6306, 0.3828), (-0.8146, -0.6741, 0.4586), (-0.7579, -0.6704, 0.5117), (-0.4082, -0.3436, 1.091), (-0.4735, -0.3206, 1.089), (-0.5373, -0.3648, 1.024), (-0.5395, -0.3667, 0.9481), (-0.4979, -0.4102, 1.024), (-0.4413, -0.4064, 1.077), (-0.7702, -0.6734, 0.02826), (-0.8341, -0.6518, 0.04352), (-0.9102, -0.6819, -0.01593), (-0.9269, -0.667, -0.0885), (-0.8724, -0.7253, -0.03345), (-0.8066, -0.7322, 0.007202), (0.1113, -1.029, 0.565), (0.1703, -1.065, 0.5706), (0.1938, -1.13, 0.4971), (0.2116, -1.12, 0.424), (0.1354, -1.128, 0.4834), (0.08959, -1.091, 0.5341), (0.136, -0.8852, 0.8844), (0.1961, -0.9184, 0.8762), (0.2047, -0.9832, 0.799), (0.2047, -0.9728, 0.7238), (0.1446, -0.9832, 0.799), (0.1103, -0.9479, 0.859), (0.1002, -1.016, 0.244), (0.1587, -1.052, 0.2518), (0.1846, -1.118, 0.1793), (0.2053, -1.108, 0.1069), (0.1267, -1.115, 0.1633), (0.07928, -1.078, 0.2122), (0.1274, -1.022, 0.0777), (0.1875, -1.055, 0.06946), (0.1961, -1.12, -0.007751), (0.1961, -1.109, -0.08289), (0.136, -1.12, -0.007751), (0.1017, -1.084, 0.05225), (0.136, -0.9962, 0.3779), (0.1961, -1.029, 0.3696), (0.2047, -1.094, 0.2924), (0.2047, -1.084, 0.2172), (0.1446, -1.094, 0.2924), (0.1103, -1.059, 0.3524), (0.1274, -0.6887, 1.006), (0.1875, -0.7219, 0.9977), (0.1961, -0.7867, 0.9205), (0.1961, -0.7763, 0.8453), (0.136, -0.7867, 0.9205), (0.1017, -0.7514, 0.9805), (0.116, -0.9857, -0.1255), (0.1742, -1.022, -0.1165), (0.2014, -1.088, -0.1884), (0.2236, -1.078, -0.2603), (0.1439, -1.085, -0.2056), (0.09554, -1.047, -0.1578), (0.062, -0.9327, 0.7158), (0.002995, -0.9668, 0.7275), (-0.02053, -1.044, 0.6665), (-0.03829, -1.047, 0.5928), (0.0379, -1.044, 0.6525), (0.08373, -0.9988, 0.696), (0.03727, -0.7352, 1.005), (-0.02283, -0.7693, 1.003), (-0.03144, -0.8465, 0.9383), (-0.03144, -0.8493, 0.8624), (0.02869, -0.8465, 0.9383), (0.06303, -0.8013, 0.9913), (0.06674, -1.069, -0.3051), (0.07647, -1.076, -0.3071), (0.0765, -1.062, -0.3029), (0.06645, -1.029, 0.065), (0.07676, -1.036, 0.0708), (0.07676, -1.023, 0.05927), (0.06575, -0.9227, 0.6483), (0.07746, -0.9274, 0.6592), (0.07746, -0.918, 0.6376), (0.06569, -0.751, 1.009), (0.07756, -0.7534, 1.021), (0.07752, -0.7485, 0.9976), (0.06562, -0.5043, 1.098), (0.07759, -0.504, 1.107), (0.07759, -0.5045, 1.088), (0.06569, -0.2898, 1.028), (0.07752, -0.287, 1.034), (0.07752, -0.2927, 1.022), (0.06581, -0.1507, 0.8964), (0.0774, -0.1456, 0.9001), (0.0774, -0.1557, 0.8926), (0.06594, -0.07354, 0.7011), (0.07727, -0.06706, 0.7035), (0.07727, -0.08002, 0.6987), (0.06607, -0.04609, 0.5709), (0.07714, -0.03918, 0.5726), (0.07714, -0.053, 0.5692), (0.0731, -0.9756, 0.3975), (0.01461, -1.01, 0.4114), (-0.01131, -1.087, 0.3513), (-0.03196, -1.09, 0.2783), (0.04654, -1.087, 0.3351), (0.09404, -1.042, 0.3768), (0.04584, -1.01, 0.2346), (-0.01426, -1.044, 0.2322), (-0.02283, -1.121, 0.1674), (-0.02283, -1.124, 0.09155), (0.03727, -1.121, 0.1674), (0.07161, -1.076, 0.2205), (0.03727, -0.9327, 0.5258), (-0.02283, -0.9668, 0.5234), (-0.03144, -1.044, 0.4586), (-0.03144, -1.047, 0.3828), (0.02869, -1.044, 0.4586), (0.06303, -0.9988, 0.5117), (0.04584, -0.5205, 1.091), (-0.01426, -0.5546, 1.089), (-0.02283, -0.6318, 1.024), (-0.02283, -0.6347, 0.9481), (0.03727, -0.6318, 1.024), (0.07161, -0.5866, 1.077), (0.05729, -1.01, 0.02826), (-0.0008812, -1.044, 0.04352), (-0.02808, -1.121, -0.01593), (-0.05036, -1.124, -0.0885), (0.02939, -1.121, -0.03345), (0.07778, -1.076, 0.007202), (0.9491, -0.6555, 0.565), (1.012, -0.6271, 0.5706), (1.079, -0.6448, 0.4971), (1.081, -0.6245, 0.424), (1.044, -0.6915, 0.4834), (0.9876, -0.7084, 0.5341), (0.8444, -0.5536, 0.8844), (0.9058, -0.5228, 0.8762), (0.9639, -0.5524, 0.799), (0.9554, -0.5465, 0.7238), (0.9299, -0.6019, 0.799), (0.8814, -0.6103, 0.859), (0.932, -0.6572, 0.244), (0.9948, -0.6295, 0.2518), (1.064, -0.6452, 0.1793), (1.067, -0.6226, 0.1069), (1.028, -0.6913, 0.1633), (0.9708, -0.7093, 0.2122), (0.9519, -0.6379, 0.0777), (1.013, -0.6072, 0.06946), (1.071, -0.6367, -0.007751), (1.063, -0.6309, -0.08289), (1.037, -0.6863, -0.007751), (0.9889, -0.6946, 0.05225), (0.9358, -0.6164, 0.3779), (0.9972, -0.5857, 0.3696), (1.055, -0.6153, 0.2924), (1.047, -0.6094, 0.2172), (1.021, -0.6648, 0.2924), (0.9729, -0.6731, 0.3524), (0.6775, -0.4493, 1.006), (0.739, -0.4186, 0.9977), (0.7971, -0.4482, 0.9205), (0.7886, -0.4423, 0.8453), (0.7631, -0.4977, 0.9205), (0.7146, -0.5061, 0.9805), (0.9158, -0.627, -0.1255), (0.9786, -0.5996, -0.1165), (1.048, -0.6143, -0.1884), (1.053, -0.5905, -0.2603), (1.013, -0.66, -0.2056), (0.9548, -0.6786, -0.1578), (0.8415, -0.6414, 0.7158), (0.8362, -0.7094, 0.7275), (0.8865, -0.7725, 0.6665), (0.8788, -0.7887, 0.5928), (0.9196, -0.7243, 0.6525), (0.9083, -0.661, 0.696), (0.6647, -0.55, 1.005), (0.6588, -0.6188, 1.003), (0.7175, -0.6696, 0.9383), (0.7199, -0.6712, 0.8624), (0.7516, -0.6201, 0.9383), (0.7338, -0.5662, 0.9913), (0.9565, -0.7147, -0.3051), (0.9677, -0.7106, -0.3071), (0.9563, -0.7028, -0.3029), (0.9238, -0.6926, 0.065), (0.9349, -0.6877, 0.0708), (0.9245, -0.6806, 0.05927), (0.8354, -0.6327, 0.6483), (0.8459, -0.6257, 0.6592), (0.8382, -0.6204, 0.6376), (0.6938, -0.5355, 1.009), (0.7025, -0.5271, 1.021), (0.6986, -0.5243, 0.9976), (0.4905, -0.3958, 1.098), (0.4971, -0.3858, 1.107), (0.4975, -0.3861, 1.088), (0.3138, -0.2743, 1.028), (0.3182, -0.2629, 1.034), (0.3229, -0.2662, 1.022), (0.1992, -0.1954, 0.8964), (0.2016, -0.1829, 0.9001), (0.2099, -0.1887, 0.8926), (0.1357, -0.1516, 0.7011), (0.1368, -0.1386, 0.7035), (0.1474, -0.1459, 0.6987), (0.1131, -0.1359, 0.5709), (0.1137, -0.1229, 0.5726), (0.1251, -0.1307, 0.5692), (0.8832, -0.6566, 0.3975), (0.8782, -0.7242, 0.4114), (0.9271, -0.7892, 0.3513), (0.9178, -0.8078, 0.2783), (0.9599, -0.7415, 0.3351), (0.9495, -0.6768, 0.3768), (0.896, -0.6985, 0.2346), (0.8901, -0.7674, 0.2322), (0.9488, -0.8182, 0.1674), (0.9512, -0.8198, 0.09155), (0.9829, -0.7686, 0.1674), (0.9651, -0.7147, 0.2205), (0.8275, -0.6618, 0.5258), (0.8216, -0.7307, 0.5234), (0.8803, -0.7815, 0.4586), (0.8826, -0.7831, 0.3828), (0.9143, -0.7319, 0.4586), (0.8966, -0.678, 0.5117), (0.4927, -0.4213, 1.091), (0.4867, -0.4902, 1.089), (0.5455, -0.5409, 1.024), (0.5479, -0.5426, 0.9481), (0.5795, -0.4914, 1.024), (0.5617, -0.4375, 1.077), (0.9025, -0.6891, 0.02826), (0.8977, -0.7564, 0.04352), (0.9459, -0.8225, -0.01593), (0.9356, -0.8424, -0.0885), (0.9785, -0.7751, -0.03345), (0.9686, -0.7097, 0.007202), (0.9216, 0.4001, 0.565), (0.9239, 0.469, 0.5706), (0.9694, 0.5214, 0.4971), (0.952, 0.532, 0.424), (0.9959, 0.4692, 0.4834), (0.986, 0.4112, 0.5341), (0.7838, 0.3512, 0.8844), (0.7834, 0.4199, 0.8762), (0.8357, 0.459, 0.799), (0.8266, 0.454, 0.7238), (0.865, 0.4066, 0.799), (0.8511, 0.3594, 0.859), (0.9155, 0.384, 0.244), (0.9184, 0.4526, 0.2518), (0.963, 0.5072, 0.1793), (0.9442, 0.5204, 0.1069), (0.9888, 0.4554, 0.1633), (0.9795, 0.3958, 0.2122), (0.907, 0.4104, 0.0777), (0.9066, 0.4791, 0.06946), (0.9589, 0.5182, -0.007751), (0.9498, 0.5131, -0.08289), (0.9883, 0.4657, -0.007751), (0.9743, 0.4185, 0.05225), (0.8807, 0.4055, 0.3779), (0.8803, 0.4741, 0.3696), (0.9325, 0.5133, 0.2924), (0.9235, 0.5082, 0.2172), (0.9619, 0.4608, 0.2924), (0.9479, 0.4136, 0.3524), (0.6166, 0.2477, 1.006), (0.6162, 0.3164, 0.9977), (0.6684, 0.3555, 0.9205), (0.6594, 0.3504, 0.8453), (0.6978, 0.3031, 0.9205), (0.6838, 0.2559, 0.9805), (0.8813, 0.3829, -0.1255), (0.8845, 0.4514, -0.1165), (0.9285, 0.5072, -0.1884), (0.9091, 0.5218, -0.2603), (0.9539, 0.4555, -0.2056), (0.9449, 0.395, -0.1578), (0.8614, 0.3098, 0.7158), (0.92, 0.275, 0.7275), (0.9988, 0.2922, 0.6665), (1.01, 0.2781, 0.5928), (0.9703, 0.3432, 0.6525), (0.9084, 0.3611, 0.696), (0.7011, 0.1917, 1.005), (0.7603, 0.156, 1.003), (0.8318, 0.1862, 0.9383), (0.8343, 0.1876, 0.8624), (0.8024, 0.2386, 0.9383), (0.7463, 0.2465, 0.9913), (0.978, 0.3806, -0.3051), (0.9792, 0.3924, -0.3071), (0.9672, 0.3857, -0.3029), (0.9437, 0.361, 0.065), (0.9441, 0.3731, 0.0708), (0.9331, 0.3669, 0.05927), (0.8509, 0.3082, 0.6483), (0.8492, 0.3208, 0.6592), (0.841, 0.3161, 0.6376), (0.701, 0.2242, 1.009), (0.6974, 0.2358, 1.021), (0.6931, 0.2334, 0.9976), (0.4858, 0.1037, 1.098), (0.4798, 0.114, 1.107), (0.4802, 0.1142, 1.088), (0.2987, -0.00104, 1.028), (0.2904, 0.00786, 1.034), (0.2954, 0.01066, 1.022), (0.1772, -0.06896, 0.8964), (0.1671, -0.06131, 0.9001), (0.176, -0.05637, 0.8926), (0.1098, -0.1065, 0.7011), (0.09867, -0.09982, 0.7035), (0.11, -0.09349, 0.6987), (0.08584, -0.1198, 0.5709), (0.07438, -0.1135, 0.5726), (0.08648, -0.1068, 0.5692), (0.8934, 0.3405, 0.3975), (0.9518, 0.3061, 0.4114), (1.032, 0.3212, 0.3513), (1.044, 0.3046, 0.2783), (1.003, 0.3717, 0.3351), (0.9409, 0.391, 0.3768), (0.9367, 0.3335, 0.2346), (0.9959, 0.2977, 0.2322), (1.067, 0.3279, 0.1674), (1.07, 0.3293, 0.09155), (1.038, 0.3804, 0.1674), (0.9818, 0.3883, 0.2205), (0.8735, 0.2882, 0.5258), (0.9326, 0.2525, 0.5234), (1.004, 0.2827, 0.4586), (1.007, 0.2841, 0.3828), (0.9748, 0.3351, 0.4586), (0.9185, 0.343, 0.5117), (0.5096, 0.09433, 1.091), (0.5688, 0.05857, 1.089), (0.6403, 0.08879, 1.024), (0.6428, 0.09018, 0.9481), (0.611, 0.1412, 1.024), (0.5548, 0.1491, 1.077), (0.9311, 0.3435, 0.02826), (0.9893, 0.3094, 0.04352), (1.07, 0.3234, -0.01593), (1.083, 0.3054, -0.0885), (1.042, 0.3735, -0.03345), (0.9788, 0.3936, 0.007202), (0.3113, 1.014, 0.565), (0.261, 1.062, 0.5706), (0.2516, 1.13, 0.4971), (0.2321, 1.124, 0.424), (0.3082, 1.116, 0.4834), (0.3454, 1.07, 0.5341), (0.2571, 0.8786, 0.8844), (0.2053, 0.9236, 0.8762), (0.2103, 0.9887, 0.799), (0.2081, 0.9785, 0.7238), (0.2691, 0.9762, 0.799), (0.2954, 0.9345, 0.859), (0.3194, 0.9992, 0.244), (0.2697, 1.047, 0.2518), (0.258, 1.116, 0.1793), (0.2357, 1.111, 0.1069), (0.314, 1.101, 0.1633), (0.3527, 1.055, 0.2122), (0.2939, 1.01, 0.0777), (0.242, 1.055, 0.06946), (0.2471, 1.12, -0.007751), (0.2449, 1.11, -0.08289), (0.3059, 1.108, -0.007751), (0.3321, 1.066, 0.05225), (0.2802, 0.9872, 0.3779), (0.2283, 1.032, 0.3696), (0.2334, 1.097, 0.2924), (0.2312, 1.087, 0.2172), (0.2922, 1.085, 0.2924), (0.3184, 1.043, 0.3524), (0.2247, 0.6846, 1.006), (0.1728, 0.7296, 0.9977), (0.1778, 0.7947, 0.9205), (0.1757, 0.7845, 0.8453), (0.2366, 0.7822, 0.9205), (0.2629, 0.7405, 0.9805), (0.2976, 0.9727, -0.1255), (0.2482, 1.02, -0.1165), (0.2353, 1.09, -0.1884), (0.2115, 1.085, -0.2603), (0.2909, 1.075, -0.2056), (0.3304, 1.029, -0.1578), (0.3394, 0.9096, 0.7158), (0.4042, 0.9307, 0.7275), (0.4433, 1.001, 0.6665), (0.4612, 1.0, 0.5928), (0.3861, 1.013, 0.6525), (0.3319, 0.9788, 0.696), (0.3225, 0.7112, 1.005), (0.3884, 0.7321, 1.003), (0.4129, 0.8058, 0.9383), (0.4135, 0.8086, 0.8624), (0.3541, 0.8183, 0.9383), (0.3111, 0.7813, 0.9913), (0.3631, 1.044, -0.3051), (0.355, 1.053, -0.3071), (0.3521, 1.039, -0.3029), (0.3552, 1.005, 0.065), (0.3464, 1.014, 0.0708), (0.3438, 1.001, 0.05927), (0.3337, 0.9006, 0.6483), (0.3232, 0.9077, 0.6592), (0.3212, 0.8985, 0.6376), (0.2981, 0.7326, 1.009), (0.2869, 0.7374, 1.021), (0.2859, 0.7327, 0.9976), (0.2468, 0.4913, 1.098), (0.235, 0.4936, 1.107), (0.2351, 0.494, 1.088), (0.2021, 0.2816, 1.028), (0.19, 0.2812, 1.034), (0.1912, 0.2868, 1.022), (0.1731, 0.1455, 0.8964), (0.1607, 0.1429, 0.9001), (0.1628, 0.1528, 0.8926), (0.1569, 0.07005, 0.7011), (0.1445, 0.06606, 0.7035), (0.1472, 0.07874, 0.6987), (0.1511, 0.04322, 0.5709), (0.1388, 0.03876, 0.5726), (0.1417, 0.05229, 0.5692), (0.3375, 0.9539, 0.3975), (0.4018, 0.9751, 0.4114), (0.4432, 1.045, 0.3513), (0.4639, 1.044, 0.2783), (0.3866, 1.057, 0.3351), (0.3308, 1.023, 0.3768), (0.3713, 0.9818, 0.2346), (0.4372, 1.003, 0.2322), (0.4616, 1.076, 0.1674), (0.4622, 1.079, 0.09155), (0.4028, 1.089, 0.1674), (0.3598, 1.052, 0.2205), (0.3636, 0.9044, 0.5258), (0.4295, 0.9253, 0.5234), (0.4539, 0.999, 0.4586), (0.4545, 1.002, 0.3828), (0.3952, 1.012, 0.4586), (0.3521, 0.9745, 0.5117), (0.2695, 0.5031, 1.091), (0.3354, 0.524, 1.089), (0.3599, 0.5977, 1.024), (0.3605, 0.6005, 0.9481), (0.3011, 0.6101, 1.024), (0.2581, 0.5731, 1.077), (0.3601, 0.9842, 0.02826), (0.4241, 1.005, 0.04352), (0.4668, 1.075, -0.01593), (0.4891, 1.073, -0.0885), (0.4105, 1.087, -0.03345), (0.3538, 1.053, 0.007202), (-0.6028, 0.8029, 0.565), (-0.671, 0.7925, 0.5706), (-0.7309, 0.8278, 0.4971), (-0.7381, 0.8087, 0.424), (-0.6843, 0.8633, 0.4834), (-0.6255, 0.8642, 0.5341), (-0.5297, 0.6763, 0.8844), (-0.5971, 0.6634, 0.8762), (-0.6451, 0.7076, 0.799), (-0.6385, 0.6996, 0.7238), (-0.5989, 0.7461, 0.799), (-0.5499, 0.7409, 0.859), (-0.5858, 0.7998, 0.244), (-0.6539, 0.7902, 0.2518), (-0.7157, 0.824, 0.1793), (-0.7253, 0.8032, 0.1069), (-0.6694, 0.8588, 0.1633), (-0.6091, 0.8605, 0.2122), (-0.6103, 0.7866, 0.0777), (-0.6777, 0.7737, 0.06946), (-0.7257, 0.818, -0.007751), (-0.7191, 0.81, -0.08289), (-0.6795, 0.8564, -0.007751), (-0.6306, 0.8513, 0.05225), (-0.6007, 0.7616, 0.3779), (-0.6681, 0.7487, 0.3696), (-0.7161, 0.793, 0.2924), (-0.7095, 0.785, 0.2172), (-0.6699, 0.8314, 0.2924), (-0.6209, 0.8263, 0.3524), (-0.3974, 0.5307, 1.006), (-0.4649, 0.5178, 0.9977), (-0.5129, 0.562, 0.9205), (-0.5062, 0.5541, 0.8453), (-0.4667, 0.6005, 0.9205), (-0.4177, 0.5953, 0.9805), (-0.5785, 0.7663, -0.1255), (-0.6465, 0.757, -0.1165), (-0.7094, 0.7901, -0.1884), (-0.7202, 0.7683, -0.2603), (-0.6632, 0.8245, -0.2056), (-0.6021, 0.8267, -0.1578), (-0.5031, 0.7601, 0.7158), (-0.4795, 0.8241, 0.7275), (-0.5108, 0.8984, 0.6665), (-0.499, 0.912, 0.5928), (-0.5558, 0.861, 0.6525), (-0.5621, 0.797, 0.696), (-0.3578, 0.624, 1.005), (-0.3334, 0.6887, 1.003), (-0.3761, 0.7536, 0.9383), (-0.378, 0.7558, 0.8624), (-0.4224, 0.7151, 0.9383), (-0.4199, 0.6584, 0.9913), (-0.5939, 0.8618, -0.3051), (-0.6058, 0.8609, -0.3071), (-0.5969, 0.8503, -0.3029), (-0.5684, 0.8317, 0.065), (-0.5804, 0.8299, 0.0708), (-0.5723, 0.8203, 0.05927), (-0.4996, 0.75, 0.6483), (-0.5116, 0.7462, 0.6592), (-0.5056, 0.7389, 0.6376), (-0.3897, 0.618, 1.009), (-0.4004, 0.6123, 1.021), (-0.3973, 0.6086, 0.9976), (-0.232, 0.4284, 1.098), (-0.241, 0.4206, 1.107), (-0.2413, 0.4209, 1.088), (-0.0949, 0.2635, 1.028), (-0.1021, 0.2537, 1.034), (-0.1058, 0.2581, 1.022), (-0.005962, 0.1564, 0.8964), (-0.01163, 0.1451, 0.9001), (-0.0181, 0.1529, 0.8926), (0.04322, 0.09702, 0.7011), (0.03867, 0.08481, 0.7035), (0.03041, 0.09478, 0.6987), (0.06069, 0.07585, 0.5709), (0.0566, 0.06343, 0.5726), (0.04776, 0.07406, 0.5692), (-0.5391, 0.786, 0.3975), (-0.5159, 0.8496, 0.4114), (-0.5454, 0.9255, 0.3513), (-0.5313, 0.9409, 0.2783), (-0.5898, 0.8885, 0.3351), (-0.5974, 0.8234, 0.3768), (-0.5401, 0.8298, 0.2346), (-0.5157, 0.8945, 0.2322), (-0.5584, 0.9593, 0.1674), (-0.5603, 0.9615, 0.09155), (-0.6047, 0.9209, 0.1674), (-0.6022, 0.8642, 0.2205), (-0.4841, 0.7759, 0.5258), (-0.4597, 0.8406, 0.5234), (-0.5024, 0.9054, 0.4586), (-0.5042, 0.9076, 0.3828), (-0.5486, 0.867, 0.4586), (-0.5462, 0.8103, 0.5117), (-0.2271, 0.4535, 1.091), (-0.2027, 0.5182, 1.089), (-0.2455, 0.583, 1.024), (-0.2473, 0.5852, 0.9481), (-0.2917, 0.5446, 1.024), (-0.2892, 0.4879, 1.077), (-0.5489, 0.8225, 0.02826), (-0.526, 0.886, 0.04352), (-0.5544, 0.9627, -0.01593), (-0.5391, 0.9791, -0.0885), (-0.5986, 0.9259, -0.03345), (-0.6069, 0.8603, 0.007202)], [], [(1, 0, 10), (10, 0, 9), (11, 2, 1), (10, 11, 1), (12, 3, 2), (11, 12, 2), (13, 4, 3), (12, 13, 3), (14, 5, 4), (13, 14, 4), (15, 6, 5), (14, 15, 5), (16, 7, 6), (15, 16, 6), (17, 8, 7), (16, 17, 7), (9, 0, 8), (17, 9, 8), (19, 10, 9), (18, 19, 9), (20, 11, 10), (19, 20, 10), (21, 12, 11), (20, 21, 11), (22, 13, 12), (21, 22, 12), (23, 14, 13), (22, 23, 13), (24, 15, 14), (23, 24, 14), (25, 16, 15), (24, 25, 15), (26, 17, 16), (25, 26, 16), (18, 9, 17), (26, 18, 17), (28, 19, 18), (27, 28, 18), (29, 20, 19), (28, 29, 19), (30, 21, 20), (29, 30, 20), (31, 22, 21), (30, 31, 21), (32, 23, 22), (31, 32, 22), (33, 24, 23), (32, 33, 23), (34, 25, 24), (33, 34, 24), (35, 26, 25), (34, 35, 25), (27, 18, 26), (35, 27, 26), (37, 28, 27), (36, 37, 27), (38, 29, 28), (37, 38, 28), (39, 30, 29), (38, 39, 29), (40, 31, 30), (39, 40, 30), (41, 32, 31), (40, 41, 31), (42, 33, 32), (41, 42, 32), (43, 34, 33), (42, 43, 33), (44, 35, 34), (43, 44, 34), (36, 27, 35), (44, 36, 35), (36, 37, 38), (44, 36, 38), (38, 39, 44), (43, 44, 39), (39, 42, 43), (42, 39, 40), (41, 42, 40), (45, 50, 46), (50, 47, 46), (50, 49, 47), (49, 48, 47), (51, 56, 52), (56, 53, 52), (56, 55, 53), (55, 54, 53), (57, 62, 58), (62, 59, 58), (62, 61, 59), (61, 60, 59), (63, 68, 64), (68, 65, 64), (68, 67, 65), (67, 66, 65), (69, 74, 70), (74, 71, 70), (74, 73, 71), (73, 72, 71), (75, 80, 76), (80, 77, 76), (80, 79, 77), (79, 78, 77), (81, 86, 82), (86, 83, 82), (86, 85, 83), (85, 84, 83), (88, 92, 87), (88, 89, 92), (89, 91, 92), (89, 90, 91), (94, 98, 93), (94, 95, 98), (95, 97, 98), (95, 96, 97), (99, 100, 103), (99, 103, 102), (100, 101, 104), (100, 104, 103), (101, 99, 102), (101, 102, 104), (102, 103, 106), (102, 106, 105), (103, 104, 107), (103, 107, 106), (104, 102, 105), (104, 105, 107), (105, 106, 109), (105, 109, 108), (106, 107, 110), (106, 110, 109), (107, 105, 108), (107, 108, 110), (108, 109, 112), (108, 112, 111), (109, 110, 113), (109, 113, 112), (110, 108, 111), (110, 111, 113), (111, 112, 115), (111, 115, 114), (112, 113, 116), (112, 116, 115), (113, 111, 114), (113, 114, 116), (114, 115, 118), (114, 118, 117), (115, 116, 119), (115, 119, 118), (116, 114, 117), (116, 117, 119), (117, 118, 121), (117, 121, 120), (118, 119, 122), (118, 122, 121), (119, 117, 120), (119, 120, 122), (120, 121, 124), (120, 124, 123), (121, 122, 125), (121, 125, 124), (122, 120, 123), (122, 123, 125), (127, 131, 126), (127, 128, 131), (128, 130, 131), (128, 129, 130), (133, 137, 132), (133, 134, 137), (134, 136, 137), (134, 135, 136), (139, 143, 138), (139, 140, 143), (140, 142, 143), (140, 141, 142), (145, 149, 144), (145, 146, 149), (146, 148, 149), (146, 147, 148), (151, 155, 150), (151, 152, 155), (152, 154, 155), (152, 153, 154), (156, 161, 157), (161, 158, 157), (161, 160, 158), (160, 159, 158), (162, 167, 163), (167, 164, 163), (167, 166, 164), (166, 165, 164), (168, 173, 169), (173, 170, 169), (173, 172, 170), (172, 171, 170), (174, 179, 175), (179, 176, 175), (179, 178, 176), (178, 177, 176), (180, 185, 181), (185, 182, 181), (185, 184, 182), (184, 183, 182), (186, 191, 187), (191, 188, 187), (191, 190, 188), (190, 189, 188), (192, 197, 193), (197, 194, 193), (197, 196, 194), (196, 195, 194), (199, 203, 198), (199, 200, 203), (200, 202, 203), (200, 201, 202), (205, 209, 204), (205, 206, 209), (206, 208, 209), (206, 207, 208), (210, 211, 214), (210, 214, 213), (211, 212, 215), (211, 215, 214), (212, 210, 213), (212, 213, 215), (213, 214, 217), (213, 217, 216), (214, 215, 218), (214, 218, 217), (215, 213, 216), (215, 216, 218), (216, 217, 220), (216, 220, 219), (217, 218, 221), (217, 221, 220), (218, 216, 219), (218, 219, 221), (219, 220, 223), (219, 223, 222), (220, 221, 224), (220, 224, 223), (221, 219, 222), (221, 222, 224), (222, 223, 226), (222, 226, 225), (223, 224, 227), (223, 227, 226), (224, 222, 225), (224, 225, 227), (225, 226, 229), (225, 229, 228), (226, 227, 230), (226, 230, 229), (227, 225, 228), (227, 228, 230), (228, 229, 232), (228, 232, 231), (229, 230, 233), (229, 233, 232), (230, 228, 231), (230, 231, 233), (231, 232, 235), (231, 235, 234), (232, 233, 236), (232, 236, 235), (233, 231, 234), (233, 234, 236), (238, 242, 237), (238, 239, 242), (239, 241, 242), (239, 240, 241), (244, 248, 243), (244, 245, 248), (245, 247, 248), (245, 246, 247), (250, 254, 249), (250, 251, 254), (251, 253, 254), (251, 252, 253), (256, 260, 255), (256, 257, 260), (257, 259, 260), (257, 258, 259), (262, 266, 261), (262, 263, 266), (263, 265, 266), (263, 264, 265), (267, 272, 268), (272, 269, 268), (272, 271, 269), (271, 270, 269), (273, 278, 274), (278, 275, 274), (278, 277, 275), (277, 276, 275), (279, 284, 280), (284, 281, 280), (284, 283, 281), (283, 282, 281), (285, 290, 286), (290, 287, 286), (290, 289, 287), (289, 288, 287), (291, 296, 292), (296, 293, 292), (296, 295, 293), (295, 294, 293), (297, 302, 298), (302, 299, 298), (302, 301, 299), (301, 300, 299), (303, 308, 304), (308, 305, 304), (308, 307, 305), (307, 306, 305), (310, 314, 309), (310, 311, 314), (311, 313, 314), (311, 312, 313), (316, 320, 315), (316, 317, 320), (317, 319, 320), (317, 318, 319), (321, 322, 325), (321, 325, 324), (322, 323, 326), (322, 326, 325), (323, 321, 324), (323, 324, 326), (324, 325, 328), (324, 328, 327), (325, 326, 329), (325, 329, 328), (326, 324, 327), (326, 327, 329), (327, 328, 331), (327, 331, 330), (328, 329, 332), (328, 332, 331), (329, 327, 330), (329, 330, 332), (330, 331, 334), (330, 334, 333), (331, 332, 335), (331, 335, 334), (332, 330, 333), (332, 333, 335), (333, 334, 337), (333, 337, 336), (334, 335, 338), (334, 338, 337), (335, 333, 336), (335, 336, 338), (336, 337, 340), (336, 340, 339), (337, 338, 341), (337, 341, 340), (338, 336, 339), (338, 339, 341), (339, 340, 343), (339, 343, 342), (340, 341, 344), (340, 344, 343), (341, 339, 342), (341, 342, 344), (342, 343, 346), (342, 346, 345), (343, 344, 347), (343, 347, 346), (344, 342, 345), (344, 345, 347), (349, 353, 348), (349, 350, 353), (350, 352, 353), (350, 351, 352), (355, 359, 354), (355, 356, 359), (356, 358, 359), (356, 357, 358), (361, 365, 360), (361, 362, 365), (362, 364, 365), (362, 363, 364), (367, 371, 366), (367, 368, 371), (368, 370, 371), (368, 369, 370), (373, 377, 372), (373, 374, 377), (374, 376, 377), (374, 375, 376), (378, 383, 379), (383, 380, 379), (383, 382, 380), (382, 381, 380), (384, 389, 385), (389, 386, 385), (389, 388, 386), (388, 387, 386), (390, 395, 391), (395, 392, 391), (395, 394, 392), (394, 393, 392), (396, 401, 397), (401, 398, 397), (401, 400, 398), (400, 399, 398), (402, 407, 403), (407, 404, 403), (407, 406, 404), (406, 405, 404), (408, 413, 409), (413, 410, 409), (413, 412, 410), (412, 411, 410), (414, 419, 415), (419, 416, 415), (419, 418, 416), (418, 417, 416), (421, 425, 420), (421, 422, 425), (422, 424, 425), (422, 423, 424), (427, 431, 426), (427, 428, 431), (428, 430, 431), (428, 429, 430), (432, 433, 436), (432, 436, 435), (433, 434, 437), (433, 437, 436), (434, 432, 435), (434, 435, 437), (435, 436, 439), (435, 439, 438), (436, 437, 440), (436, 440, 439), (437, 435, 438), (437, 438, 440), (438, 439, 442), (438, 442, 441), (439, 440, 443), (439, 443, 442), (440, 438, 441), (440, 441, 443), (441, 442, 445), (441, 445, 444), (442, 443, 446), (442, 446, 445), (443, 441, 444), (443, 444, 446), (444, 445, 448), (444, 448, 447), (445, 446, 449), (445, 449, 448), (446, 444, 447), (446, 447, 449), (447, 448, 451), (447, 451, 450), (448, 449, 452), (448, 452, 451), (449, 447, 450), (449, 450, 452), (450, 451, 454), (450, 454, 453), (451, 452, 455), (451, 455, 454), (452, 450, 453), (452, 453, 455), (453, 454, 457), (453, 457, 456), (454, 455, 458), (454, 458, 457), (455, 453, 456), (455, 456, 458), (460, 464, 459), (460, 461, 464), (461, 463, 464), (461, 462, 463), (466, 470, 465), (466, 467, 470), (467, 469, 470), (467, 468, 469), (472, 476, 471), (472, 473, 476), (473, 475, 476), (473, 474, 475), (478, 482, 477), (478, 479, 482), (479, 481, 482), (479, 480, 481), (484, 488, 483), (484, 485, 488), (485, 487, 488), (485, 486, 487), (489, 494, 490), (494, 491, 490), (494, 493, 491), (493, 492, 491), (495, 500, 496), (500, 497, 496), (500, 499, 497), (499, 498, 497), (501, 506, 502), (506, 503, 502), (506, 505, 503), (505, 504, 503), (507, 512, 508), (512, 509, 508), (512, 511, 509), (511, 510, 509), (513, 518, 514), (518, 515, 514), (518, 517, 515), (517, 516, 515), (519, 524, 520), (524, 521, 520), (524, 523, 521), (523, 522, 521), (525, 530, 526), (530, 527, 526), (530, 529, 527), (529, 528, 527), (532, 536, 531), (532, 533, 536), (533, 535, 536), (533, 534, 535), (538, 542, 537), (538, 539, 542), (539, 541, 542), (539, 540, 541), (543, 544, 547), (543, 547, 546), (544, 545, 548), (544, 548, 547), (545, 543, 546), (545, 546, 548), (546, 547, 550), (546, 550, 549), (547, 548, 551), (547, 551, 550), (548, 546, 549), (548, 549, 551), (549, 550, 553), (549, 553, 552), (550, 551, 554), (550, 554, 553), (551, 549, 552), (551, 552, 554), (552, 553, 556), (552, 556, 555), (553, 554, 557), (553, 557, 556), (554, 552, 555), (554, 555, 557), (555, 556, 559), (555, 559, 558), (556, 557, 560), (556, 560, 559), (557, 555, 558), (557, 558, 560), (558, 559, 562), (558, 562, 561), (559, 560, 563), (559, 563, 562), (560, 558, 561), (560, 561, 563), (561, 562, 565), (561, 565, 564), (562, 563, 566), (562, 566, 565), (563, 561, 564), (563, 564, 566), (564, 565, 568), (564, 568, 567), (565, 566, 569), (565, 569, 568), (566, 564, 567), (566, 567, 569), (571, 575, 570), (571, 572, 575), (572, 574, 575), (572, 573, 574), (577, 581, 576), (577, 578, 581), (578, 580, 581), (578, 579, 580), (583, 587, 582), (583, 584, 587), (584, 586, 587), (584, 585, 586), (589, 593, 588), (589, 590, 593), (590, 592, 593), (590, 591, 592), (595, 599, 594), (595, 596, 599), (596, 598, 599), (596, 597, 598), (600, 605, 601), (605, 602, 601), (605, 604, 602), (604, 603, 602), (606, 611, 607), (611, 608, 607), (611, 610, 608), (610, 609, 608), (612, 617, 613), (617, 614, 613), (617, 616, 614), (616, 615, 614), (618, 623, 619), (623, 620, 619), (623, 622, 620), (622, 621, 620), (624, 629, 625), (629, 626, 625), (629, 628, 626), (628, 627, 626), (630, 635, 631), (635, 632, 631), (635, 634, 632), (634, 633, 632), (636, 641, 637), (641, 638, 637), (641, 640, 638), (640, 639, 638), (643, 647, 642), (643, 644, 647), (644, 646, 647), (644, 645, 646), (649, 653, 648), (649, 650, 653), (650, 652, 653), (650, 651, 652), (654, 655, 658), (654, 658, 657), (655, 656, 659), (655, 659, 658), (656, 654, 657), (656, 657, 659), (657, 658, 661), (657, 661, 660), (658, 659, 662), (658, 662, 661), (659, 657, 660), (659, 660, 662), (660, 661, 664), (660, 664, 663), (661, 662, 665), (661, 665, 664), (662, 660, 663), (662, 663, 665), (663, 664, 667), (663, 667, 666), (664, 665, 668), (664, 668, 667), (665, 663, 666), (665, 666, 668), (666, 667, 670), (666, 670, 669), (667, 668, 671), (667, 671, 670), (668, 666, 669), (668, 669, 671), (669, 670, 673), (669, 673, 672), (670, 671, 674), (670, 674, 673), (671, 669, 672), (671, 672, 674), (672, 673, 676), (672, 676, 675), (673, 674, 677), (673, 677, 676), (674, 672, 675), (674, 675, 677), (675, 676, 679), (675, 679, 678), (676, 677, 680), (676, 680, 679), (677, 675, 678), (677, 678, 680), (682, 686, 681), (682, 683, 686), (683, 685, 686), (683, 684, 685), (688, 692, 687), (688, 689, 692), (689, 691, 692), (689, 690, 691), (694, 698, 693), (694, 695, 698), (695, 697, 698), (695, 696, 697), (700, 704, 699), (700, 701, 704), (701, 703, 704), (701, 702, 703), (706, 710, 705), (706, 707, 710), (707, 709, 710), (707, 708, 709), (711, 716, 712), (716, 713, 712), (716, 715, 713), (715, 714, 713), (717, 722, 718), (722, 719, 718), (722, 721, 719), (721, 720, 719), (723, 728, 724), (728, 725, 724), (728, 727, 725), (727, 726, 725), (729, 734, 730), (734, 731, 730), (734, 733, 731), (733, 732, 731), (735, 740, 736), (740, 737, 736), (740, 739, 737), (739, 738, 737), (741, 746, 742), (746, 743, 742), (746, 745, 743), (745, 744, 743), (747, 752, 748), (752, 749, 748), (752, 751, 749), (751, 750, 749), (754, 758, 753), (754, 755, 758), (755, 757, 758), (755, 756, 757), (760, 764, 759), (760, 761, 764), (761, 763, 764), (761, 762, 763), (765, 766, 769), (765, 769, 768), (766, 767, 770), (766, 770, 769), (767, 765, 768), (767, 768, 770), (768, 769, 772), (768, 772, 771), (769, 770, 773), (769, 773, 772), (770, 768, 771), (770, 771, 773), (771, 772, 775), (771, 775, 774), (772, 773, 776), (772, 776, 775), (773, 771, 774), (773, 774, 776), (774, 775, 778), (774, 778, 777), (775, 776, 779), (775, 779, 778), (776, 774, 777), (776, 777, 779), (777, 778, 781), (777, 781, 780), (778, 779, 782), (778, 782, 781), (779, 777, 780), (779, 780, 782), (780, 781, 784), (780, 784, 783), (781, 782, 785), (781, 785, 784), (782, 780, 783), (782, 783, 785), (783, 784, 787), (783, 787, 786), (784, 785, 788), (784, 788, 787), (785, 783, 786), (785, 786, 788), (786, 787, 790), (786, 790, 789), (787, 788, 791), (787, 791, 790), (788, 786, 789), (788, 789, 791), (793, 797, 792), (793, 794, 797), (794, 796, 797), (794, 795, 796), (799, 803, 798), (799, 800, 803), (800, 802, 803), (800, 801, 802), (805, 809, 804), (805, 806, 809), (806, 808, 809), (806, 807, 808), (811, 815, 810), (811, 812, 815), (812, 814, 815), (812, 813, 814), (817, 821, 816), (817, 818, 821), (818, 820, 821), (818, 819, 820), (822, 827, 823), (827, 824, 823), (827, 826, 824), (826, 825, 824), (828, 833, 829), (833, 830, 829), (833, 832, 830), (832, 831, 830), (834, 839, 835), (839, 836, 835), (839, 838, 836), (838, 837, 836), (840, 845, 841), (845, 842, 841), (845, 844, 842), (844, 843, 842), (846, 851, 847), (851, 848, 847), (851, 850, 848), (850, 849, 848), (852, 857, 853), (857, 854, 853), (857, 856, 854), (856, 855, 854), (858, 863, 859), (863, 860, 859), (863, 862, 860), (862, 861, 860), (865, 869, 864), (865, 866, 869), (866, 868, 869), (866, 867, 868), (871, 875, 870), (871, 872, 875), (872, 874, 875), (872, 873, 874), (876, 877, 880), (876, 880, 879), (877, 878, 881), (877, 881, 880), (878, 876, 879), (878, 879, 881), (879, 880, 883), (879, 883, 882), (880, 881, 884), (880, 884, 883), (881, 879, 882), (881, 882, 884), (882, 883, 886), (882, 886, 885), (883, 884, 887), (883, 887, 886), (884, 882, 885), (884, 885, 887), (885, 886, 889), (885, 889, 888), (886, 887, 890), (886, 890, 889), (887, 885, 888), (887, 888, 890), (888, 889, 892), (888, 892, 891), (889, 890, 893), (889, 893, 892), (890, 888, 891), (890, 891, 893), (891, 892, 895), (891, 895, 894), (892, 893, 896), (892, 896, 895), (893, 891, 894), (893, 894, 896), (894, 895, 898), (894, 898, 897), (895, 896, 899), (895, 899, 898), (896, 894, 897), (896, 897, 899), (897, 898, 901), (897, 901, 900), (898, 899, 902), (898, 902, 901), (899, 897, 900), (899, 900, 902), (904, 908, 903), (904, 905, 908), (905, 907, 908), (905, 906, 907), (910, 914, 909), (910, 911, 914), (911, 913, 914), (911, 912, 913), (916, 920, 915), (916, 917, 920), (917, 919, 920), (917, 918, 919), (922, 926, 921), (922, 923, 926), (923, 925, 926), (923, 924, 925), (928, 932, 927), (928, 929, 932), (929, 931, 932), (929, 930, 931), (933, 938, 934), (938, 935, 934), (938, 937, 935), (937, 936, 935), (939, 944, 940), (944, 941, 940), (944, 943, 941), (943, 942, 941), (945, 950, 946), (950, 947, 946), (950, 949, 947), (949, 948, 947), (951, 956, 952), (956, 953, 952), (956, 955, 953), (955, 954, 953), (957, 962, 958), (962, 959, 958), (962, 961, 959), (961, 960, 959), (963, 968, 964), (968, 965, 964), (968, 967, 965), (967, 966, 965), (969, 974, 970), (974, 971, 970), (974, 973, 971), (973, 972, 971), (976, 980, 975), (976, 977, 980), (977, 979, 980), (977, 978, 979), (982, 986, 981), (982, 983, 986), (983, 985, 986), (983, 984, 985), (987, 988, 991), (987, 991, 990), (988, 989, 992), (988, 992, 991), (989, 987, 990), (989, 990, 992), (990, 991, 994), (990, 994, 993), (991, 992, 995), (991, 995, 994), (992, 990, 993), (992, 993, 995), (993, 994, 997), (993, 997, 996), (994, 995, 998), (994, 998, 997), (995, 993, 996), (995, 996, 998), (996, 997, 1000), (996, 1000, 999), (997, 998, 1001), (997, 1001, 1000), (998, 996, 999), (998, 999, 1001), (999, 1000, 1003), (999, 1003, 1002), (1000, 1001, 1004), (1000, 1004, 1003), (1001, 999, 1002), (1001, 1002, 1004), (1002, 1003, 1006), (1002, 1006, 1005), (1003, 1004, 1007), (1003, 1007, 1006), (1004, 1002, 1005), (1004, 1005, 1007), (1005, 1006, 1009), (1005, 1009, 1008), (1006, 1007, 1010), (1006, 1010, 1009), (1007, 1005, 1008), (1007, 1008, 1010), (1008, 1009, 1012), (1008, 1012, 1011), (1009, 1010, 1013), (1009, 1013, 1012), (1010, 1008, 1011), (1010, 1011, 1013), (1015, 1019, 1014), (1015, 1016, 1019), (1016, 1018, 1019), (1016, 1017, 1018), (1021, 1025, 1020), (1021, 1022, 1025), (1022, 1024, 1025), (1022, 1023, 1024), (1027, 1031, 1026), (1027, 1028, 1031), (1028, 1030, 1031), (1028, 1029, 1030), (1033, 1037, 1032), (1033, 1034, 1037), (1034, 1036, 1037), (1034, 1035, 1036), (1039, 1043, 1038), (1039, 1040, 1043), (1040, 1042, 1043), (1040, 1041, 1042), (1044, 1049, 1045), (1049, 1046, 1045), (1049, 1048, 1046), (1048, 1047, 1046), (1050, 1055, 1051), (1055, 1052, 1051), (1055, 1054, 1052), (1054, 1053, 1052), (1056, 1061, 1057), (1061, 1058, 1057), (1061, 1060, 1058), (1060, 1059, 1058), (1062, 1067, 1063), (1067, 1064, 1063), (1067, 1066, 1064), (1066, 1065, 1064), (1068, 1073, 1069), (1073, 1070, 1069), (1073, 1072, 1070), (1072, 1071, 1070), (1074, 1079, 1075), (1079, 1076, 1075), (1079, 1078, 1076), (1078, 1077, 1076), (1080, 1085, 1081), (1085, 1082, 1081), (1085, 1084, 1082), (1084, 1083, 1082), (1087, 1091, 1086), (1087, 1088, 1091), (1088, 1090, 1091), (1088, 1089, 1090), (1093, 1097, 1092), (1093, 1094, 1097), (1094, 1096, 1097), (1094, 1095, 1096), (1098, 1099, 1102), (1098, 1102, 1101), (1099, 1100, 1103), (1099, 1103, 1102), (1100, 1098, 1101), (1100, 1101, 1103), (1101, 1102, 1105), (1101, 1105, 1104), (1102, 1103, 1106), (1102, 1106, 1105), (1103, 1101, 1104), (1103, 1104, 1106), (1104, 1105, 1108), (1104, 1108, 1107), (1105, 1106, 1109), (1105, 1109, 1108), (1106, 1104, 1107), (1106, 1107, 1109), (1107, 1108, 1111), (1107, 1111, 1110), (1108, 1109, 1112), (1108, 1112, 1111), (1109, 1107, 1110), (1109, 1110, 1112), (1110, 1111, 1114), (1110, 1114, 1113), (1111, 1112, 1115), (1111, 1115, 1114), (1112, 1110, 1113), (1112, 1113, 1115), (1113, 1114, 1117), (1113, 1117, 1116), (1114, 1115, 1118), (1114, 1118, 1117), (1115, 1113, 1116), (1115, 1116, 1118), (1116, 1117, 1120), (1116, 1120, 1119), (1117, 1118, 1121), (1117, 1121, 1120), (1118, 1116, 1119), (1118, 1119, 1121), (1119, 1120, 1123), (1119, 1123, 1122), (1120, 1121, 1124), (1120, 1124, 1123), (1121, 1119, 1122), (1121, 1122, 1124), (1126, 1130, 1125), (1126, 1127, 1130), (1127, 1129, 1130), (1127, 1128, 1129), (1132, 1136, 1131), (1132, 1133, 1136), (1133, 1135, 1136), (1133, 1134, 1135), (1138, 1142, 1137), (1138, 1139, 1142), (1139, 1141, 1142), (1139, 1140, 1141), (1144, 1148, 1143), (1144, 1145, 1148), (1145, 1147, 1148), (1145, 1146, 1147), (1150, 1154, 1149), (1150, 1151, 1154), (1151, 1153, 1154), (1151, 1152, 1153), (1155, 1160, 1156), (1160, 1157, 1156), (1160, 1159, 1157), (1159, 1158, 1157), (1161, 1166, 1162), (1166, 1163, 1162), (1166, 1165, 1163), (1165, 1164, 1163), (1167, 1172, 1168), (1172, 1169, 1168), (1172, 1171, 1169), (1171, 1170, 1169), (1173, 1178, 1174), (1178, 1175, 1174), (1178, 1177, 1175), (1177, 1176, 1175), (1179, 1184, 1180), (1184, 1181, 1180), (1184, 1183, 1181), (1183, 1182, 1181), (1185, 1190, 1186), (1190, 1187, 1186), (1190, 1189, 1187), (1189, 1188, 1187), (1191, 1196, 1192), (1196, 1193, 1192), (1196, 1195, 1193), (1195, 1194, 1193), (1198, 1202, 1197), (1198, 1199, 1202), (1199, 1201, 1202), (1199, 1200, 1201), (1204, 1208, 1203), (1204, 1205, 1208), (1205, 1207, 1208), (1205, 1206, 1207), (1209, 1210, 1213), (1209, 1213, 1212), (1210, 1211, 1214), (1210, 1214, 1213), (1211, 1209, 1212), (1211, 1212, 1214), (1212, 1213, 1216), (1212, 1216, 1215), (1213, 1214, 1217), (1213, 1217, 1216), (1214, 1212, 1215), (1214, 1215, 1217), (1215, 1216, 1219), (1215, 1219, 1218), (1216, 1217, 1220), (1216, 1220, 1219), (1217, 1215, 1218), (1217, 1218, 1220), (1218, 1219, 1222), (1218, 1222, 1221), (1219, 1220, 1223), (1219, 1223, 1222), (1220, 1218, 1221), (1220, 1221, 1223), (1221, 1222, 1225), (1221, 1225, 1224), (1222, 1223, 1226), (1222, 1226, 1225), (1223, 1221, 1224), (1223, 1224, 1226), (1224, 1225, 1228), (1224, 1228, 1227), (1225, 1226, 1229), (1225, 1229, 1228), (1226, 1224, 1227), (1226, 1227, 1229), (1227, 1228, 1231), (1227, 1231, 1230), (1228, 1229, 1232), (1228, 1232, 1231), (1229, 1227, 1230), (1229, 1230, 1232), (1230, 1231, 1234), (1230, 1234, 1233), (1231, 1232, 1235), (1231, 1235, 1234), (1232, 1230, 1233), (1232, 1233, 1235), (1237, 1241, 1236), (1237, 1238, 1241), (1238, 1240, 1241), (1238, 1239, 1240), (1243, 1247, 1242), (1243, 1244, 1247), (1244, 1246, 1247), (1244, 1245, 1246), (1249, 1253, 1248), (1249, 1250, 1253), (1250, 1252, 1253), (1250, 1251, 1252), (1255, 1259, 1254), (1255, 1256, 1259), (1256, 1258, 1259), (1256, 1257, 1258), (1261, 1265, 1260), (1261, 1262, 1265), (1262, 1264, 1265), (1262, 1263, 1264), (1266, 1271, 1267), (1271, 1268, 1267), (1271, 1270, 1268), (1270, 1269, 1268), (1272, 1277, 1273), (1277, 1274, 1273), (1277, 1276, 1274), (1276, 1275, 1274), (1278, 1283, 1279), (1283, 1280, 1279), (1283, 1282, 1280), (1282, 1281, 1280), (1284, 1289, 1285), (1289, 1286, 1285), (1289, 1288, 1286), (1288, 1287, 1286), (1290, 1295, 1291), (1295, 1292, 1291), (1295, 1294, 1292), (1294, 1293, 1292), (1296, 1301, 1297), (1301, 1298, 1297), (1301, 1300, 1298), (1300, 1299, 1298), (1302, 1307, 1303), (1307, 1304, 1303), (1307, 1306, 1304), (1306, 1305, 1304), (1309, 1313, 1308), (1309, 1310, 1313), (1310, 1312, 1313), (1310, 1311, 1312), (1315, 1319, 1314), (1315, 1316, 1319), (1316, 1318, 1319), (1316, 1317, 1318), (1320, 1321, 1324), (1320, 1324, 1323), (1321, 1322, 1325), (1321, 1325, 1324), (1322, 1320, 1323), (1322, 1323, 1325), (1323, 1324, 1327), (1323, 1327, 1326), (1324, 1325, 1328), (1324, 1328, 1327), (1325, 1323, 1326), (1325, 1326, 1328), (1326, 1327, 1330), (1326, 1330, 1329), (1327, 1328, 1331), (1327, 1331, 1330), (1328, 1326, 1329), (1328, 1329, 1331), (1329, 1330, 1333), (1329, 1333, 1332), (1330, 1331, 1334), (1330, 1334, 1333), (1331, 1329, 1332), (1331, 1332, 1334), (1332, 1333, 1336), (1332, 1336, 1335), (1333, 1334, 1337), (1333, 1337, 1336), (1334, 1332, 1335), (1334, 1335, 1337), (1335, 1336, 1339), (1335, 1339, 1338), (1336, 1337, 1340), (1336, 1340, 1339), (1337, 1335, 1338), (1337, 1338, 1340), (1338, 1339, 1342), (1338, 1342, 1341), (1339, 1340, 1343), (1339, 1343, 1342), (1340, 1338, 1341), (1340, 1341, 1343), (1341, 1342, 1345), (1341, 1345, 1344), (1342, 1343, 1346), (1342, 1346, 1345), (1343, 1341, 1344), (1343, 1344, 1346), (1348, 1352, 1347), (1348, 1349, 1352), (1349, 1351, 1352), (1349, 1350, 1351), (1354, 1358, 1353), (1354, 1355, 1358), (1355, 1357, 1358), (1355, 1356, 1357), (1360, 1364, 1359), (1360, 1361, 1364), (1361, 1363, 1364), (1361, 1362, 1363), (1366, 1370, 1365), (1366, 1367, 1370), (1367, 1369, 1370), (1367, 1368, 1369), (1372, 1376, 1371), (1372, 1373, 1376), (1373, 1375, 1376), (1373, 1374, 1375), (1377, 1382, 1378), (1382, 1379, 1378), (1382, 1381, 1379), (1381, 1380, 1379), (1383, 1388, 1384), (1388, 1385, 1384), (1388, 1387, 1385), (1387, 1386, 1385), (1389, 1394, 1390), (1394, 1391, 1390), (1394, 1393, 1391), (1393, 1392, 1391), (1395, 1400, 1396), (1400, 1397, 1396), (1400, 1399, 1397), (1399, 1398, 1397), (1401, 1406, 1402), (1406, 1403, 1402), (1406, 1405, 1403), (1405, 1404, 1403), (1407, 1412, 1408), (1412, 1409, 1408), (1412, 1411, 1409), (1411, 1410, 1409), (1413, 1418, 1414), (1418, 1415, 1414), (1418, 1417, 1415), (1417, 1416, 1415), (1420, 1424, 1419), (1420, 1421, 1424), (1421, 1423, 1424), (1421, 1422, 1423), (1426, 1430, 1425), (1426, 1427, 1430), (1427, 1429, 1430), (1427, 1428, 1429), (1431, 1432, 1435), (1431, 1435, 1434), (1432, 1433, 1436), (1432, 1436, 1435), (1433, 1431, 1434), (1433, 1434, 1436), (1434, 1435, 1438), (1434, 1438, 1437), (1435, 1436, 1439), (1435, 1439, 1438), (1436, 1434, 1437), (1436, 1437, 1439), (1437, 1438, 1441), (1437, 1441, 1440), (1438, 1439, 1442), (1438, 1442, 1441), (1439, 1437, 1440), (1439, 1440, 1442), (1440, 1441, 1444), (1440, 1444, 1443), (1441, 1442, 1445), (1441, 1445, 1444), (1442, 1440, 1443), (1442, 1443, 1445), (1443, 1444, 1447), (1443, 1447, 1446), (1444, 1445, 1448), (1444, 1448, 1447), (1445, 1443, 1446), (1445, 1446, 1448), (1446, 1447, 1450), (1446, 1450, 1449), (1447, 1448, 1451), (1447, 1451, 1450), (1448, 1446, 1449), (1448, 1449, 1451), (1449, 1450, 1453), (1449, 1453, 1452), (1450, 1451, 1454), (1450, 1454, 1453), (1451, 1449, 1452), (1451, 1452, 1454), (1452, 1453, 1456), (1452, 1456, 1455), (1453, 1454, 1457), (1453, 1457, 1456), (1454, 1452, 1455), (1454, 1455, 1457), (1459, 1463, 1458), (1459, 1460, 1463), (1460, 1462, 1463), (1460, 1461, 1462), (1465, 1469, 1464), (1465, 1466, 1469), (1466, 1468, 1469), (1466, 1467, 1468), (1471, 1475, 1470), (1471, 1472, 1475), (1472, 1474, 1475), (1472, 1473, 1474), (1477, 1481, 1476), (1477, 1478, 1481), (1478, 1480, 1481), (1478, 1479, 1480), (1483, 1487, 1482), (1483, 1484, 1487), (1484, 1486, 1487), (1484, 1485, 1486), (1488, 1493, 1489), (1493, 1490, 1489), (1493, 1492, 1490), (1492, 1491, 1490), (1494, 1499, 1495), (1499, 1496, 1495), (1499, 1498, 1496), (1498, 1497, 1496), (1500, 1505, 1501), (1505, 1502, 1501), (1505, 1504, 1502), (1504, 1503, 1502), (1506, 1511, 1507), (1511, 1508, 1507), (1511, 1510, 1508), (1510, 1509, 1508), (1512, 1517, 1513), (1517, 1514, 1513), (1517, 1516, 1514), (1516, 1515, 1514), (1518, 1523, 1519), (1523, 1520, 1519), (1523, 1522, 1520), (1522, 1521, 1520), (1524, 1529, 1525), (1529, 1526, 1525), (1529, 1528, 1526), (1528, 1527, 1526), (1531, 1535, 1530), (1531, 1532, 1535), (1532, 1534, 1535), (1532, 1533, 1534), (1537, 1541, 1536), (1537, 1538, 1541), (1538, 1540, 1541), (1538, 1539, 1540), (1542, 1543, 1546), (1542, 1546, 1545), (1543, 1544, 1547), (1543, 1547, 1546), (1544, 1542, 1545), (1544, 1545, 1547), (1545, 1546, 1549), (1545, 1549, 1548), (1546, 1547, 1550), (1546, 1550, 1549), (1547, 1545, 1548), (1547, 1548, 1550), (1548, 1549, 1552), (1548, 1552, 1551), (1549, 1550, 1553), (1549, 1553, 1552), (1550, 1548, 1551), (1550, 1551, 1553), (1551, 1552, 1555), (1551, 1555, 1554), (1552, 1553, 1556), (1552, 1556, 1555), (1553, 1551, 1554), (1553, 1554, 1556), (1554, 1555, 1558), (1554, 1558, 1557), (1555, 1556, 1559), (1555, 1559, 1558), (1556, 1554, 1557), (1556, 1557, 1559), (1557, 1558, 1561), (1557, 1561, 1560), (1558, 1559, 1562), (1558, 1562, 1561), (1559, 1557, 1560), (1559, 1560, 1562), (1560, 1561, 1564), (1560, 1564, 1563), (1561, 1562, 1565), (1561, 1565, 1564), (1562, 1560, 1563), (1562, 1563, 1565), (1563, 1564, 1567), (1563, 1567, 1566), (1564, 1565, 1568), (1564, 1568, 1567), (1565, 1563, 1566), (1565, 1566, 1568), (1570, 1574, 1569), (1570, 1571, 1574), (1571, 1573, 1574), (1571, 1572, 1573), (1576, 1580, 1575), (1576, 1577, 1580), (1577, 1579, 1580), (1577, 1578, 1579), (1582, 1586, 1581), (1582, 1583, 1586), (1583, 1585, 1586), (1583, 1584, 1585), (1588, 1592, 1587), (1588, 1589, 1592), (1589, 1591, 1592), (1589, 1590, 1591), (1594, 1598, 1593), (1594, 1595, 1598), (1595, 1597, 1598), (1595, 1596, 1597)])
me_mesh.materials.append(mat_brown)
me_mesh.use_remesh_preserve_volume = False
me_mesh.use_remesh_preserve_attributes = False
me_mesh.use_mirror_vertex_groups = False
me_mesh.update()

# ---- objects
ob_mesh = bpy.data.objects.new('Mesh', me_mesh)

# ---- transforms, parenting, visibility, modifiers, constraints
ob_mesh.location = (-0.07549, 0.03747, 1.063)
ob_mesh.scale = (0.96, 0.96, 0.96)
ob_mesh.lock_rotations_4d = False
ob_mesh.empty_display_type = 'ARROWS'
ob_mesh.color = (0.0, 0.0, 0.0, 1.0)
ob_mesh.lineart.crease_threshold = 0.0

# ---- collection membership
col_collection_1.objects.link(ob_mesh)
col_collection_2.objects.link(ob_mesh)
col_collection_3.objects.link(ob_mesh)
col_collection_4.objects.link(ob_mesh)
col_collection_5.objects.link(ob_mesh)
col_collection_6.objects.link(ob_mesh)
col_collection_7.objects.link(ob_mesh)
col_collection_8.objects.link(ob_mesh)
col_collection_9.objects.link(ob_mesh)
col_collection_10.objects.link(ob_mesh)
col_collection_11.objects.link(ob_mesh)
col_collection_12.objects.link(ob_mesh)
col_collection_13.objects.link(ob_mesh)
col_collection_14.objects.link(ob_mesh)
col_collection_15.objects.link(ob_mesh)
col_collection_16.objects.link(ob_mesh)
col_collection_17.objects.link(ob_mesh)
col_collection_18.objects.link(ob_mesh)
col_collection_19.objects.link(ob_mesh)
col_collection_20.objects.link(ob_mesh)

# ---- scene / render settings (as saved in the file)
scene.frame_start = 1; scene.frame_end = 250; scene.frame_set(1)
scene.render.engine = 'BLENDER_EEVEE_NEXT'
scene.render.image_settings.file_format = 'TARGA'
scene.render.image_settings.color_mode = 'RGB'
scene.render.image_settings.quality = 95
scene.render.image_settings.compression = 95
scene.render.resolution_x = 320
scene.render.resolution_y = 256
scene.render.fps = 25
scene.render.dither_intensity = 0.0
scene.render.use_compositing = False
scene.render.use_sequencer = False
scene.render.use_file_extension = False
scene.render.bake_bias = 0.0
scene.render.use_stamp_time = False
scene.render.use_stamp_date = False
scene.render.use_stamp_frame = False
scene.render.use_stamp_camera = False
scene.render.use_stamp_scene = False
scene.render.use_stamp_filename = False
scene.render.use_stamp_render_time = False
scene.render.stamp_font_size = 0
scene.cycles.use_denoising = False
scene.cycles.samples = 10
scene.cycles.sampling_pattern = 'TABULATED_SOBOL'
scene.cycles.light_sampling_threshold = 0.0
scene.cycles.use_adaptive_sampling = False
scene.cycles.use_light_tree = False
scene.cycles.blur_glossy = 0.0
scene.cycles.volume_bounces = 1
scene.cycles.pixel_filter_type = 'GAUSSIAN'
scene.cycles.sample_clamp_indirect = 0.0
scene.view_settings.view_transform = 'Raw'
bpy.context.view_layer.update()

# ---- added for rendering (the .blend has no active camera and no usable light): camera, sun + grey world if the file has none
cam_auto = bpy.data.cameras.new('AutoCamera')
cam_auto.lens = 50.0
cam_auto.sensor_width = 36.0
cam_auto.clip_end = 1000.0
ob_auto_camera = bpy.data.objects.new('AutoCamera', cam_auto)
scene.collection.objects.link(ob_auto_camera)
ob_auto_camera.location = (3.33113, -4.05048, 3.7884)
ob_auto_camera.rotation_euler = (1.09748, -7.21219e-08, 0.694738)
scene.camera = ob_auto_camera
light_auto_sun = bpy.data.lights.new('AutoSun', 'SUN')
light_auto_sun.energy = 3.0
light_auto_sun.angle = 0.0523599
ob_auto_sun = bpy.data.objects.new('AutoSun', light_auto_sun)
scene.collection.objects.link(ob_auto_sun)
ob_auto_sun.rotation_euler = (0.872665, 0.174533, 0.523599)
if scene.world is None:
    world_auto = bpy.data.worlds.new('AutoWorld')
    world_auto.color = (0.3, 0.3, 0.3)
    scene.world = world_auto
bpy.context.view_layer.update()
